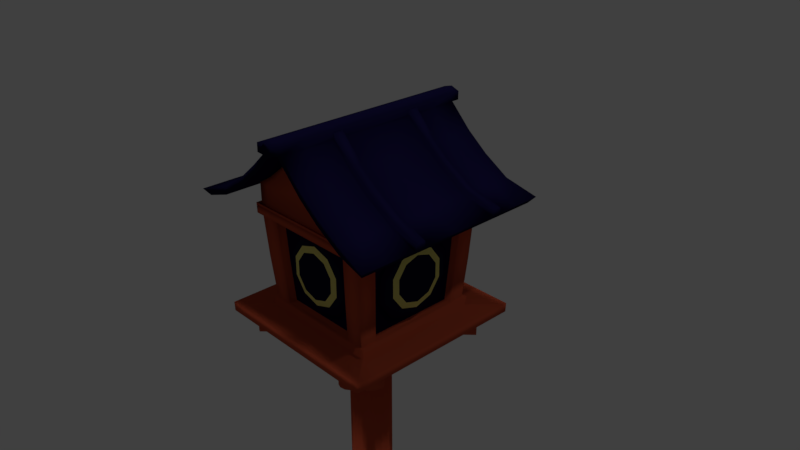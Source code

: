 # Source: hypnosis.blend  (saved by Blender 2.79.0; exported with 4.5.12 LTS)
import bpy
from mathutils import Matrix  # noqa: F401  (used for matrix-valued properties, if any)

bpy.ops.wm.read_factory_settings(use_empty=True)
scene = bpy.context.scene
scene.name = 'Scene'

# ---- collections
col_collection_1 = bpy.data.collections.new('Collection 1'); scene.collection.children.link(col_collection_1)

# ---- materials (node trees are filled in below, after node groups)
mat_x = bpy.data.materials.new('垢')
mat_x.alpha_threshold = 0.0
mat_x.use_transparent_shadow = False
mat_x.diffuse_color = (0.5105, 0.07892, 0.03517, 1.0)
mat_x.roughness = 0.5
mat_x_1 = bpy.data.materials.new('黒')
mat_x_1.alpha_threshold = 0.0
mat_x_1.use_transparent_shadow = False
mat_x_1.diffuse_color = (0.005152, 0.003897, 0.02783, 1.0)
mat_x_1.roughness = 0.5
mat_x_2 = bpy.data.materials.new('黄色')
mat_x_2.alpha_threshold = 0.0
mat_x_2.use_transparent_shadow = False
mat_x_2.diffuse_color = (0.8, 0.7228, 0.2003, 1.0)
mat_x_2.roughness = 0.5

# ---- material node trees

# ---- world
world_world = bpy.data.worlds.new('World'); scene.world = world_world
world_world.color = (0.05088, 0.05088, 0.05088)
world_world.use_sun_shadow = False
world_world.sun_shadow_jitter_overblur = 0.0
world_world.cycles.sampling_method = 'MANUAL'

# ---- cameras
cam_camera = bpy.data.cameras.new('Camera')
cam_camera.clip_end = 100.0
cam_camera.lens = 35.0
cam_camera.sensor_width = 32.0
cam_camera.sensor_height = 18.0
cam_camera.ortho_scale = 7.314
cam_camera.dof.focus_distance = 0.0
cam_camera.dof.aperture_fstop = 128.0

# ---- lights
light_hemi = bpy.data.lights.new('Hemi', 'SUN')
light_hemi.transmission_factor = 0.0
light_hemi.angle = 0.1993
light_hemi.energy = 1.0
light_hemi.shadow_buffer_clip_start = 0.5
light_hemi.shadow_soft_size = 0.1
light_hemi.shadow_cascade_max_distance = 1000.0
light_lamp = bpy.data.lights.new('Lamp', 'POINT')
light_lamp.transmission_factor = 0.0
light_lamp.cutoff_distance = 30.0
light_lamp.energy = 100.0
light_lamp.shadow_buffer_clip_start = 1.001
light_lamp.shadow_soft_size = 0.1
light_lamp.shadow_maximum_resolution = 0.006
light_lamp.use_absolute_resolution = True

# ---- meshes
me_cube_003 = bpy.data.meshes.new('Cube.003')
me_cube_003.from_pydata([(-5.933, -1.208, -0.9566), (-6.319, -0.8221, -0.9566), (-6.126, -1.015, -1.099), (-6.126, -1.015, -0.8138), (-6.126, -1.015, -0.9566), (-6.319, -0.8221, -1.014), (-6.216, -0.9259, -1.099), (-6.305, -0.836, -1.057), (-6.267, -0.874, -1.088), (-6.037, -1.104, -1.099), (-5.933, -1.208, -1.014), (-5.985, -1.156, -1.088), (-5.947, -1.194, -1.057), (-6.216, -0.9259, -0.8138), (-6.319, -0.8221, -0.8994), (-6.267, -0.874, -0.8252), (-6.305, -0.836, -0.8566), (-5.933, -1.208, -0.8994), (-6.037, -1.104, -0.8138), (-5.947, -1.194, -0.8566), (-5.985, -1.156, -0.8252), (-4.111, 1.001, -0.9566), (-4.304, 1.194, -0.9566), (-3.918, 0.8075, -0.9566), (-4.111, 1.001, -1.099), (-4.111, 1.001, -0.8138), (-4.29, 1.18, -1.057), (-4.304, 1.194, -1.014), (-4.252, 1.142, -1.088), (-4.2, 1.09, -1.099), (-3.918, 0.8075, -1.014), (-3.932, 0.8214, -1.057), (-3.97, 0.8594, -1.088), (-4.021, 0.9113, -1.099), (-4.021, 0.9113, -0.8138), (-3.97, 0.8594, -0.8252), (-3.932, 0.8214, -0.8566), (-3.918, 0.8075, -0.8994), (-4.304, 1.194, -0.8994), (-4.29, 1.18, -0.8566), (-4.252, 1.142, -0.8252), (-4.2, 1.09, -0.8138), (-6.319, 0.8075, -0.9566), (-5.933, 1.194, -0.9566), (-6.126, 1.001, -1.099), (-6.126, 1.001, -0.8138), (-6.126, 1.001, -0.9566), (-5.933, 1.194, -1.014), (-6.037, 1.09, -1.099), (-5.947, 1.18, -1.057), (-5.985, 1.142, -1.088), (-6.216, 0.9113, -1.099), (-6.319, 0.8075, -1.014), (-6.267, 0.8594, -1.088), (-6.305, 0.8214, -1.057), (-6.037, 1.09, -0.8138), (-5.933, 1.194, -0.8994), (-5.985, 1.142, -0.8252), (-5.947, 1.18, -0.8566), (-6.319, 0.8075, -0.8994), (-6.216, 0.9113, -0.8138), (-6.305, 0.8214, -0.8566), (-6.267, 0.8594, -0.8252), (-4.111, -1.015, -0.9566), (-3.918, -0.8221, -0.9566), (-4.304, -1.208, -0.9566), (-4.111, -1.015, -1.099), (-4.111, -1.015, -0.8138), (-3.932, -0.836, -1.057), (-3.918, -0.8221, -1.014), (-3.97, -0.874, -1.088), (-4.021, -0.9259, -1.099), (-4.304, -1.208, -1.014), (-4.29, -1.194, -1.057), (-4.252, -1.156, -1.088), (-4.2, -1.104, -1.099), (-4.2, -1.104, -0.8138), (-4.252, -1.156, -0.8252), (-4.29, -1.194, -0.8566), (-4.304, -1.208, -0.8994), (-3.918, -0.8221, -0.8994), (-3.932, -0.836, -0.8566), (-3.97, -0.874, -0.8252), (-4.021, -0.9259, -0.8138)], [], [(2, 6, 8, 7, 5, 1, 4), (4, 1, 14, 16, 15, 13, 3), (9, 2, 4, 0, 10, 12, 11), (0, 4, 3, 18, 20, 19, 17), (24, 21, 22, 27, 26, 28, 29), (21, 25, 41, 40, 39, 38, 22), (33, 32, 31, 30, 23, 21, 24), (23, 37, 36, 35, 34, 25, 21), (1, 5, 27, 22), (20, 18, 34, 35), (10, 0, 23, 30), (19, 20, 35, 36), (5, 7, 26, 27), (2, 9, 33, 24), (17, 19, 36, 37), (7, 8, 28, 26), (14, 1, 22, 38), (16, 14, 38, 39), (8, 6, 29, 28), (3, 13, 41, 25), (15, 16, 39, 40), (12, 10, 30, 31), (18, 3, 25, 34), (13, 15, 40, 41), (11, 12, 31, 32), (0, 17, 37, 23), (6, 2, 24, 29), (9, 11, 32, 33), (44, 48, 50, 49, 47, 43, 46), (46, 43, 56, 58, 57, 55, 45), (51, 44, 46, 42, 52, 54, 53), (42, 46, 45, 60, 62, 61, 59), (66, 63, 64, 69, 68, 70, 71), (63, 67, 83, 82, 81, 80, 64), (75, 74, 73, 72, 65, 63, 66), (65, 79, 78, 77, 76, 67, 63), (43, 47, 69, 64), (62, 60, 76, 77), (52, 42, 65, 72), (61, 62, 77, 78), (47, 49, 68, 69), (44, 51, 75, 66), (59, 61, 78, 79), (49, 50, 70, 68), (56, 43, 64, 80), (58, 56, 80, 81), (50, 48, 71, 70), (45, 55, 83, 67), (57, 58, 81, 82), (54, 52, 72, 73), (60, 45, 67, 76), (55, 57, 82, 83), (53, 54, 73, 74), (42, 59, 79, 65), (48, 44, 66, 71), (51, 53, 74, 75)])
me_cube_003.polygons.foreach_set('use_smooth', [True] * 56)
me_cube_003.materials.append(mat_x)
me_cube_003.materials.append(mat_x_1)
me_cube_003.materials.append(mat_x_2)
me_cube_003.use_remesh_preserve_volume = False
me_cube_003.use_remesh_preserve_attributes = False
me_cube_003.use_mirror_vertex_groups = False
me_cube_003.update()
me_cube_002 = bpy.data.meshes.new('Cube.002')
me_cube_002.from_pydata([(0.6374, -0.9606, 0.7251), (0.919, -1.006, 0.5832), (0.6375, -0.9608, 1.0), (0.9219, -0.9608, 1.0), (0.9218, -1.009, 0.7251), (0.6355, -1.006, 0.5832), (0.8068, -0.7104, 0.5834), (0.9217, -0.9606, 0.7251), (0.6355, -0.9577, 0.5832), (0.919, -0.9577, 0.5832), (0.6356, -0.837, 0.5834), (0.9219, -0.7126, 1.0), (0.9217, -0.7125, 0.7251), (0.919, -0.7104, 0.5832), (0.967, -0.7104, 0.5832), (0.9699, -0.9606, 0.7251), (0.9699, -0.7125, 0.7251), (0.9699, -1.009, 0.7251), (0.967, -1.006, 0.5833), (0.967, -0.9577, 0.5832), (0.6374, -1.009, 0.7251), (2.253e-11, -1.006, 0.5832), (-0.6374, -0.9606, 0.7251), (-0.919, -1.006, 0.5832), (-0.6375, -0.9608, 1.0), (-0.9219, -0.9608, 1.0), (1.469e-12, -1.009, 0.7302), (-0.9218, -1.009, 0.7251), (-0.6355, -1.006, 0.5832), (-0.8068, -0.7104, 0.5834), (1.513e-12, -0.9606, 0.7304), (0.0, -0.9608, 1.119), (-0.9217, -0.9606, 0.7251), (2.162e-11, -0.837, 0.5834), (-0.6355, -0.9577, 0.5832), (-0.919, -0.9577, 0.5832), (2.27e-11, -0.9577, 0.5832), (-0.6356, -0.837, 0.5834), (-0.9219, -0.7126, 1.0), (-0.9217, -0.7125, 0.7251), (-0.919, -0.7104, 0.5832), (-0.967, -0.7104, 0.5832), (-0.9699, -0.9606, 0.7251), (-0.9699, -0.7125, 0.7251), (-0.9699, -1.009, 0.7251), (-0.967, -1.006, 0.5833), (-0.967, -0.9577, 0.5832), (-0.6374, -1.009, 0.7251), (0.6374, 0.9606, 0.7251), (0.919, 1.006, 0.5832), (0.6375, 0.9608, 1.0), (0.9219, 0.9608, 1.0), (0.9218, 1.009, 0.7251), (0.6355, 1.006, 0.5832), (0.8068, 0.7104, 0.5834), (0.9217, 0.9606, 0.7251), (0.8068, -2.902e-11, 0.5834), (0.6355, 0.9577, 0.5832), (0.919, 0.9577, 0.5832), (0.6356, 0.837, 0.5834), (0.9219, 0.7126, 1.0), (0.9217, 0.7125, 0.7251), (0.919, 0.7104, 0.5832), (0.967, 0.7104, 0.5832), (0.9699, 0.9606, 0.7251), (0.9699, 0.7125, 0.7251), (0.9699, 1.009, 0.7251), (0.967, 1.006, 0.5833), (0.967, 0.9577, 0.5832), (0.9219, 0.0, 1.0), (0.9217, -2.018e-12, 0.7251), (0.6374, 1.009, 0.7251), (0.919, -3.027e-11, 0.5832), (0.9699, -1.96e-12, 0.7251), (0.967, -3.004e-11, 0.5832), (2.253e-11, 1.006, 0.5832), (-0.6374, 0.9606, 0.7251), (-0.919, 1.006, 0.5832), (-0.6375, 0.9608, 1.0), (-0.9219, 0.9608, 1.0), (1.469e-12, 1.009, 0.7302), (-0.9218, 1.009, 0.7251), (-0.6355, 1.006, 0.5832), (-0.8068, 0.7104, 0.5834), (1.513e-12, 0.9606, 0.7304), (0.0, 0.9608, 1.119), (-0.9217, 0.9606, 0.7251), (-0.8068, -2.902e-11, 0.5834), (2.162e-11, 0.837, 0.5834), (-0.6355, 0.9577, 0.5832), (-0.919, 0.9577, 0.5832), (2.27e-11, 0.9577, 0.5832), (-0.6356, 0.837, 0.5834), (-0.9219, 0.7126, 1.0), (-0.9217, 0.7125, 0.7251), (-0.919, 0.7104, 0.5832), (-0.967, 0.7104, 0.5832), (-0.9699, 0.9606, 0.7251), (-0.9699, 0.7125, 0.7251), (-0.9699, 1.009, 0.7251), (-0.967, 1.006, 0.5833), (-0.967, 0.9577, 0.5832), (-0.9219, 0.0, 1.0), (-0.9217, -2.018e-12, 0.7251), (-0.6374, 1.009, 0.7251), (-0.919, -3.027e-11, 0.5832), (-0.9699, -1.96e-12, 0.7251), (-0.967, -3.004e-11, 0.5832), (0.6102, -0.9196, -0.04286), (0.8613, -1.298, -0.7314), (0.8377, -0.9172, -0.6259), (0.5699, -0.8588, -0.8554), (0.8241, -0.8588, -0.8554), (0.8306, -0.9095, -0.7527), (0.5792, -0.9172, -0.6259), (0.736, -0.648, -0.6255), (1.246, -1.298, -0.7314), (0.7751, -0.6825, -0.0423), (0.8824, -0.9196, -0.04286), (0.5791, -0.8728, -0.626), (0.6106, -0.8041, -0.04221), (0.8375, -0.8728, -0.626), (0.5798, -0.7636, -0.6255), (0.5699, -0.637, -0.8554), (0.8241, -0.637, -0.8554), (1.246, -0.9628, -0.7314), (0.8824, -0.6821, -0.04286), (0.8375, -0.6473, -0.626), (0.8814, -0.6475, -0.6259), (0.8739, -0.8656, -0.7527), (0.8739, -0.642, -0.7527), (0.8741, -0.9097, -0.7526), (0.8816, -0.9174, -0.6258), (0.8814, -0.8729, -0.6259), (0.5744, -0.9095, -0.7527), (6.538e-10, -0.9172, -0.6259), (-0.6102, -0.9196, -0.04286), (-0.8613, -1.298, -0.7314), (-0.8377, -0.9172, -0.6259), (-0.5699, -0.8588, -0.8554), (-0.8241, -0.8588, -0.8554), (7.086e-10, -0.9095, -0.7527), (-0.8306, -0.9095, -0.7527), (-0.5792, -0.9172, -0.6259), (-0.736, -0.648, -0.6255), (8.516e-09, -1.298, -0.7314), (7.591e-10, -0.8588, -0.8554), (-1.246, -1.298, -0.7314), (-0.7751, -0.6825, -0.0423), (-0.8824, -0.9196, -0.04286), (3.019e-10, -0.8041, -0.04221), (6.47e-10, -0.7636, -0.6255), (-0.5791, -0.8728, -0.626), (-0.6106, -0.8041, -0.04221), (-0.8375, -0.8728, -0.626), (6.551e-10, -0.8728, -0.626), (-0.5798, -0.7636, -0.6255), (-0.5699, -0.637, -0.8554), (-0.8241, -0.637, -0.8554), (7.591e-10, -0.637, -0.8554), (-1.246, -0.9628, -0.7314), (-0.8824, -0.6821, -0.04286), (-0.8375, -0.6473, -0.626), (-0.8814, -0.6475, -0.6259), (-0.8739, -0.8656, -0.7527), (-0.8739, -0.642, -0.7527), (-0.8741, -0.9097, -0.7526), (-0.8816, -0.9174, -0.6258), (-0.8814, -0.8729, -0.6259), (-0.5744, -0.9095, -0.7527), (0.6102, 0.9196, -0.04286), (0.8613, 1.298, -0.7314), (0.8377, 0.9172, -0.6259), (0.5699, 0.8588, -0.8554), (0.8241, 0.8588, -0.8554), (0.8306, 0.9095, -0.7527), (0.5792, 0.9172, -0.6259), (0.736, 0.648, -0.6255), (1.246, 1.298, -0.7314), (0.736, -8.641e-10, -0.6255), (0.7751, 0.6825, -0.0423), (0.8824, 0.9196, -0.04286), (0.7751, -4.034e-10, -0.0423), (0.5791, 0.8728, -0.626), (0.6106, 0.8041, -0.04221), (0.8375, 0.8728, -0.626), (0.5798, 0.7636, -0.6255), (0.5699, 0.637, -0.8554), (0.8241, 0.637, -0.8554), (1.246, 0.9628, -0.7314), (0.8824, 0.6821, -0.04286), (0.8375, 0.6473, -0.626), (0.8814, 0.6475, -0.6259), (0.8739, 0.8656, -0.7527), (0.8739, 0.642, -0.7527), (0.8741, 0.9097, -0.7526), (0.8816, 0.9174, -0.6258), (0.8814, 0.8729, -0.6259), (0.5699, -1.012e-09, -0.8554), (0.8241, -1.012e-09, -0.8554), (1.246, -2.351e-09, -0.7314), (0.5744, 0.9095, -0.7527), (0.8375, -8.735e-10, -0.626), (0.8739, -9.449e-10, -0.7527), (0.8814, -8.718e-10, -0.6259), (6.538e-10, 0.9172, -0.6259), (-0.6102, 0.9196, -0.04286), (-0.8613, 1.298, -0.7314), (-0.8377, 0.9172, -0.6259), (-0.5699, 0.8588, -0.8554), (-0.8241, 0.8588, -0.8554), (7.086e-10, 0.9095, -0.7527), (-0.8306, 0.9095, -0.7527), (-0.5792, 0.9172, -0.6259), (-0.736, 0.648, -0.6255), (8.516e-09, 1.298, -0.7314), (7.591e-10, 0.8588, -0.8554), (-1.246, 1.298, -0.7314), (-0.736, -8.641e-10, -0.6255), (-0.7751, 0.6825, -0.0423), (-0.8824, 0.9196, -0.04286), (-0.7751, -4.034e-10, -0.0423), (3.019e-10, 0.8041, -0.04221), (6.47e-10, 0.7636, -0.6255), (-0.5791, 0.8728, -0.626), (-0.6106, 0.8041, -0.04221), (-0.8375, 0.8728, -0.626), (6.551e-10, 0.8728, -0.626), (-0.5798, 0.7636, -0.6255), (-0.5699, 0.637, -0.8554), (-0.8241, 0.637, -0.8554), (7.591e-10, 0.637, -0.8554), (-1.246, 0.9628, -0.7314), (-0.8824, 0.6821, -0.04286), (-0.8375, 0.6473, -0.626), (-0.8814, 0.6475, -0.6259), (-0.8739, 0.8656, -0.7527), (-0.8739, 0.642, -0.7527), (-0.8741, 0.9097, -0.7526), (-0.8816, 0.9174, -0.6258), (-0.8814, 0.8729, -0.6259), (-0.5699, -1.012e-09, -0.8554), (-0.8241, -1.012e-09, -0.8554), (7.591e-10, -1.012e-09, -0.8554), (-1.246, -2.351e-09, -0.7314), (-0.5744, 0.9095, -0.7527), (-0.8375, -8.735e-10, -0.626), (-0.8739, -9.449e-10, -0.7527), (-0.8814, -8.718e-10, -0.6259), (0.8591, -1.295, -0.8595), (8.541e-09, -1.295, -0.8595), (1.242, -1.295, -0.8595), (1.242, -0.9603, -0.8595), (1.242, -2.385e-09, -0.8595), (-0.8591, -1.295, -0.8595), (-1.242, -1.295, -0.8595), (-1.242, -0.9603, -0.8595), (-1.242, -2.385e-09, -0.8595), (0.8591, 1.295, -0.8595), (8.541e-09, 1.295, -0.8595), (1.242, 1.295, -0.8595), (1.242, 0.9603, -0.8595), (-0.8591, 1.295, -0.8595), (-1.242, 1.295, -0.8595), (-1.242, 0.9603, -0.8595), (0.0, -0.7126, 1.697), (0.0, -0.9608, 1.697), (0.0, -0.7126, 1.764), (0.0, -0.9608, 1.764), (0.0, 0.0, 1.697), (0.0, 0.0, 1.764), (0.0, 0.7126, 1.697), (0.0, 0.9608, 1.697), (0.0, 0.7126, 1.764), (0.0, 0.9608, 1.764), (0.461, 0.0, 1.328), (0.461, 0.7126, 1.328), (0.461, 0.9608, 1.328), (0.3188, 0.9608, 1.346), (0.461, -0.9608, 1.328), (0.461, -0.7126, 1.328), (0.3188, -0.9608, 1.346), (-0.3188, -0.9608, 1.346), (-0.3188, 0.9608, 1.346), (-0.461, 0.0, 1.328), (-0.461, -0.9608, 1.328), (-0.461, -0.7126, 1.328), (-0.461, 0.7126, 1.328), (-0.461, 0.9608, 1.328), (-0.4781, -0.9608, 1.145), (0.6915, 0.7126, 1.142), (0.6915, 0.9608, 1.142), (0.6915, -0.9608, 1.142), (0.0, -0.9608, 1.436), (-0.4781, 0.9608, 1.145), (0.0, 0.9608, 1.436), (-0.6915, -0.7126, 1.142), (0.6915, 0.0, 1.142), (0.4781, 0.9608, 1.145), (0.6915, -0.7126, 1.142), (0.4781, -0.9608, 1.145), (-0.6915, 0.0, 1.142), (-0.6915, -0.9608, 1.142), (-0.6915, 0.7126, 1.142), (-0.6915, 0.9608, 1.142), (1.024e-11, -1.008, 0.6828), (0.9206, -1.008, 0.6799), (0.6366, -1.008, 0.6799), (0.9687, -1.366e-11, 0.6799), (0.9687, -0.7116, 0.6799), (0.9687, -0.9594, 0.6799), (0.9687, -1.008, 0.6799), (-0.9206, -1.008, 0.6799), (-0.6366, -1.008, 0.6799), (-0.9687, -1.366e-11, 0.6799), (-0.9687, -0.7116, 0.6799), (-0.9687, -0.9594, 0.6799), (-0.9687, -1.008, 0.6799), (1.024e-11, 1.008, 0.6828), (0.9206, 1.008, 0.6799), (0.6366, 1.008, 0.6799), (0.9687, 0.7116, 0.6799), (0.9687, 0.9594, 0.6799), (0.9687, 1.008, 0.6799), (-0.9206, 1.008, 0.6799), (-0.6366, 1.008, 0.6799), (-0.9687, 0.7116, 0.6799), (-0.9687, 0.9594, 0.6799), (-0.9687, 1.008, 0.6799), (0.6374, 0.9825, 0.7259), (1.469e-12, 0.9825, 0.7309), (0.9218, 0.9825, 0.7259), (0.9699, 0.9825, 0.7259), (-0.6374, 0.9825, 0.7259), (-0.9218, 0.9825, 0.7259), (-0.9699, 0.9825, 0.7259), (1.024e-11, 0.9812, 0.6836), (0.9206, 0.9812, 0.6806), (0.6366, 0.9812, 0.6806), (0.9687, 0.9812, 0.6807), (-0.9206, 0.9812, 0.6806), (-0.6366, 0.9812, 0.6806), (-0.9687, 0.9812, 0.6807), (0.9436, -1.009, 0.7258), (0.9436, -0.9606, 0.7258), (0.9436, -1.96e-12, 0.7258), (0.9436, -0.7125, 0.7258), (0.9436, 1.009, 0.7258), (0.9436, 0.9606, 0.7258), (0.9436, 0.7125, 0.7258), (0.9425, -1.366e-11, 0.6806), (0.9425, -0.7116, 0.6806), (0.9425, -0.9594, 0.6806), (0.9425, -1.008, 0.6806), (0.9425, 0.7116, 0.6806), (0.9425, 0.9594, 0.6806), (0.9425, 1.008, 0.6806), (0.6374, -0.9947, 0.7255), (1.469e-12, -0.9947, 0.7305), (0.9218, -0.9947, 0.7255), (0.9699, -0.9947, 0.7255), (-0.6374, -0.9947, 0.7255), (-0.9218, -0.9947, 0.7255), (-0.9699, -0.9947, 0.7255), (1.024e-11, -0.9934, 0.6832), (0.9206, -0.9934, 0.6803), (0.6366, -0.9934, 0.6803), (0.9687, -0.9934, 0.6803), (-0.9206, -0.9934, 0.6803), (-0.6366, -0.9934, 0.6803), (-0.9687, -0.9934, 0.6803), (-0.9464, -1.009, 0.7258), (-0.9464, -0.9606, 0.7258), (-0.9464, -1.96e-12, 0.7258), (-0.9464, -0.7125, 0.7258), (-0.9464, 1.009, 0.7258), (-0.9464, 0.9606, 0.7258), (-0.9464, 0.7125, 0.7258), (-0.9452, -1.366e-11, 0.6805), (-0.9452, -0.7116, 0.6805), (-0.9452, -0.9594, 0.6805), (-0.9452, -1.008, 0.6805), (-0.9452, 0.7116, 0.6805), (-0.9452, 0.9594, 0.6805), (-0.9452, 1.008, 0.6805), (0.00135, -0.2804, -13.09), (0.00135, -0.2804, -0.1877), (0.00135, 0.2658, -13.09), (0.00135, 0.2658, -0.1877), (0.219, -0.00731, -13.09), (0.219, -0.00731, -0.1877), (-0.2163, -0.00731, -13.09), (-0.2163, -0.00731, -0.1877), (0.00135, -0.00731, -0.1877), (0.00135, -0.00731, -13.09), (0.08852, 0.2658, -13.09), (0.219, 0.119, -13.09), (0.1538, 0.2461, -13.09), (0.2015, 0.1924, -13.09), (0.219, 0.119, -0.1877), (0.08852, 0.2658, -0.1877), (0.2015, 0.1924, -0.1877), (0.1538, 0.2461, -0.1877), (0.219, -0.1336, -13.09), (0.08852, -0.2804, -13.09), (0.2015, -0.207, -13.09), (0.1538, -0.2608, -13.09), (0.08852, -0.2804, -0.1877), (0.219, -0.1336, -0.1877), (0.1538, -0.2608, -0.1877), (0.2015, -0.207, -0.1877), (-0.2163, 0.119, -13.09), (-0.08582, 0.2658, -13.09), (-0.1988, 0.1924, -13.09), (-0.1511, 0.2461, -13.09), (-0.08582, 0.2658, -0.1877), (-0.2163, 0.119, -0.1877), (-0.1511, 0.2461, -0.1877), (-0.1988, 0.1924, -0.1877), (-0.08582, -0.2804, -13.09), (-0.2163, -0.1336, -13.09), (-0.1511, -0.2608, -13.09), (-0.1988, -0.207, -13.09), (-0.2163, -0.1336, -0.1877), (-0.08582, -0.2804, -0.1877), (-0.1988, -0.207, -0.1877), (-0.1511, -0.2608, -0.1877), (1.512, -1.426, 0.8644), (1.512, -1.059, 0.8644), (-1.513, -1.426, 0.8644), (-1.513, -1.059, 0.8644), (1.512, 1.417, 0.8644), (1.512, 1.05, 0.8644), (1.512, -0.004772, 0.8644), (-1.513, 1.417, 0.8644), (-1.513, 1.05, 0.8644), (-1.513, -0.004772, 0.8644), (0.005731, 0.7126, 1.759), (1.512, 0.6068, 0.8644), (-0.005215, 0.7126, 1.759), (-0.00939, 1.352, 1.773), (-0.009402, -1.362, 1.772), (0.7217, -0.004772, 1.228), (0.7217, 1.002, 1.228), (0.7217, 1.352, 1.228), (0.7217, -1.362, 1.228), (0.7217, -1.011, 1.228), (-0.7219, -0.004772, 1.239), (-0.7219, -1.362, 1.239), (-0.7219, -1.011, 1.239), (-0.7219, 1.002, 1.239), (-0.7219, 1.352, 1.239), (1.083, 1.002, 1.007), (1.083, 1.352, 1.007), (1.083, -1.362, 1.007), (-1.083, -1.011, 1.007), (1.083, -0.004772, 1.007), (1.083, -1.011, 1.007), (-1.083, -0.004772, 1.007), (-1.083, -1.362, 1.007), (-1.083, 1.002, 1.007), (-1.083, 1.352, 1.007), (-0.7159, -0.004772, 1.134), (-8.714e-05, -0.004772, 1.781), (-8.714e-05, -1.011, 1.781), (-0.7159, -1.011, 1.134), (-0.7159, 1.002, 1.134), (-8.714e-05, 1.002, 1.781), (0.7157, -0.004772, 1.123), (0.7157, 1.002, 1.123), (0.7157, -1.011, 1.123), (-8.714e-05, 1.352, 1.781), (0.7157, 1.352, 1.123), (-0.7159, 1.352, 1.134), (-8.714e-05, -1.362, 1.781), (-0.7159, -1.362, 1.134), (0.7157, -1.362, 1.123), (1.077, -1.362, 0.9019), (1.077, -1.011, 0.9019), (1.077, 1.002, 0.9019), (1.077, 1.352, 0.9019), (1.077, -0.004772, 0.9019), (-1.078, -1.011, 0.9019), (-1.078, -1.362, 0.9019), (-1.078, 1.352, 0.9019), (-1.078, 1.002, 0.9019), (-1.078, -0.004772, 0.9019), (-1.439, -0.004772, 0.7781), (-1.439, -1.011, 0.7781), (-1.439, 1.002, 0.7781), (-1.439, 1.352, 0.7781), (-1.439, -1.362, 0.7781), (1.439, -0.004772, 0.7781), (1.439, 1.002, 0.7781), (1.439, -1.011, 0.7781), (1.439, 1.352, 0.7781), (1.439, -1.362, 0.7781), (0.4273, -0.004772, 1.459), (0.4273, -1.011, 1.459), (0.4273, 1.002, 1.459), (0.4273, 1.352, 1.459), (0.4273, -1.362, 1.459), (0.4238, -0.004772, 1.352), (0.4238, 1.002, 1.352), (0.4238, -1.011, 1.352), (0.4238, 1.352, 1.352), (0.4238, -1.362, 1.352), (-0.4245, -0.004772, 1.492), (-0.4245, -1.362, 1.492), (-0.4245, 1.002, 1.492), (-0.4245, 1.352, 1.492), (-0.4245, -1.011, 1.492), (-0.421, -0.004772, 1.385), (-0.421, -1.011, 1.385), (-0.421, 1.002, 1.385), (-0.421, 1.352, 1.385), (-0.421, -1.362, 1.385), (-0.001842, 0.9309, -0.2475), (-0.001842, 0.9177, -0.3486), (-0.001842, 0.8999, -0.4373), (-0.001842, 0.8834, -0.51), (-0.001842, 0.8587, -0.5641), (-0.1198, -1.011, 1.669), (0.06524, 0.939, -0.1159), (0.1297, 0.9309, -0.2047), (0.1892, 0.9177, -0.2865), (0.2413, 0.8999, -0.3583), (0.2841, 0.8834, -0.4171), (0.3158, 0.8587, -0.4608), (0.3354, 0.8319, -0.4878), (0.342, 0.804, -0.4969), (-0.1208, -1.011, 1.777), (0.1067, 0.939, -0.05888), (0.2111, 0.9309, -0.09279), (0.3072, 0.9177, -0.124), (0.3916, 0.8999, -0.1514), (0.4607, 0.8834, -0.1739), (0.5122, 0.8587, -0.1906), (0.5438, 0.8319, -0.2009), (0.5545, 0.804, -0.2044), (-0.1198, -1.362, 1.669), (0.009386, -1.362, 1.772), (0.125, 1.458, 1.882), (0.002026, 1.458, 1.927), (0.125, -0.004772, 1.882), (0.1219, -1.362, 1.658), (0.1067, 0.939, 0.01165), (0.2111, 0.9309, 0.04556), (0.3072, 0.9177, 0.07681), (0.3916, 0.8999, 0.1042), (0.4607, 0.8834, 0.1267), (0.5122, 0.8587, 0.1434), (0.5438, 0.8319, 0.1537), (0.5545, 0.804, 0.1571), (-0.1198, 1.352, 1.669), (0.1229, 1.458, 1.767), (0.009381, 1.458, 1.772), (-8.714e-05, 1.458, 1.781), (-0.00939, 1.458, 1.773), (0.1219, 1.352, 1.658), (0.1219, 1.002, 1.658), (0.06524, 0.939, 0.06871), (0.1297, 0.9309, 0.1575), (0.1892, 0.9177, 0.2393), (0.2413, 0.8999, 0.311), (0.2841, 0.8834, 0.3699), (0.3158, 0.8587, 0.4136), (0.3354, 0.8319, 0.4405), (0.342, 0.804, 0.4496), (-0.1198, 1.002, 1.669), (-8.714e-05, 1.458, 1.891), (-0.1187, 1.458, 1.893), (-0.1208, 1.458, 1.777), (0.009381, 1.352, 1.772), (0.125, 1.352, 1.882), (0.1229, -1.362, 1.767), (-0.001842, 0.939, 0.09051), (-0.001842, 0.9309, 0.2002), (-0.001842, 0.9177, 0.3014), (-0.001842, 0.8999, 0.39), (-0.001842, 0.8834, 0.4628), (-0.001842, 0.8587, 0.5168), (-0.001842, 0.8319, 0.5501), (-0.001842, 0.804, 0.5614), (-0.1198, -0.004772, 1.669), (0.125, 1.002, 1.882), (0.125, -1.362, 1.882), (-0.1187, -1.011, 1.893), (-0.1187, 1.352, 1.893), (-0.1187, 1.002, 1.893), (0.1229, 1.352, 1.767), (0.1229, 1.002, 1.767), (-0.001842, 0.9418, -0.02362), (-0.06892, 0.939, 0.06871), (-0.1334, 0.9309, 0.1575), (-0.1929, 0.9177, 0.2393), (-0.245, 0.8999, 0.311), (-0.2877, 0.8834, 0.3699), (-0.3195, 0.8587, 0.4136), (-0.3391, 0.8319, 0.4405), (-0.3457, 0.804, 0.4496), (-0.1208, 1.352, 1.777), (-0.1187, -1.362, 1.893), (-0.1187, -0.004772, 1.893), (0.002026, 1.352, 1.927), (0.002026, 1.002, 1.927), (0.1219, -1.011, 1.658), (0.1219, -0.004772, 1.658), (-0.1104, 0.939, 0.01165), (-0.2147, 0.9309, 0.04556), (-0.3109, 0.9177, 0.07681), (-0.3952, 0.8999, 0.1042), (-0.4644, 0.8834, 0.1267), (-0.5158, 0.8587, 0.1434), (-0.5475, 0.8319, 0.1537), (-0.5582, 0.804, 0.1572), (-0.1208, 1.002, 1.777), (0.002026, -1.362, 1.927), (0.002026, -1.011, 1.927), (0.125, -1.011, 1.882), (0.002026, -0.004772, 1.927), (0.1229, -1.011, 1.767), (0.1229, -0.004772, 1.767), (-0.1104, 0.939, -0.05888), (-0.2147, 0.9309, -0.09279), (-0.3109, 0.9177, -0.124), (-0.3952, 0.8999, -0.1514), (-0.4644, 0.8834, -0.1739), (-0.5158, 0.8587, -0.1906), (-0.5475, 0.8319, -0.2009), (-0.5582, 0.804, -0.2044), (-0.1208, -1.362, 1.777), (-0.06892, 0.939, -0.1159), (-0.1334, 0.9309, -0.2047), (-0.1929, 0.9177, -0.2865), (-0.245, 0.8999, -0.3583), (-0.2877, 0.8834, -0.4171), (-0.3195, 0.8587, -0.4608), (-0.3391, 0.8319, -0.4878), (-0.3457, 0.804, -0.4969), (-0.1208, -0.004772, 1.777), (-0.001842, 0.939, -0.1377), (-0.001842, 0.8319, -0.5974), (-0.001842, 0.804, -0.6086), (-0.1187, -1.495, 1.893), (-0.1208, -1.495, 1.777), (-8.714e-05, -1.495, 1.891), (0.002026, -1.495, 1.927), (-0.009402, -1.495, 1.772), (-8.714e-05, -1.495, 1.781), (0.1229, -1.495, 1.767), (0.009386, -1.495, 1.772), (0.125, -1.495, 1.882), (-1.513, 0.6068, 0.8644), (0.7217, 0.5789, 1.228), (-0.7219, 0.5789, 1.239), (-1.083, 0.5789, 1.007), (1.083, 0.5789, 1.007), (-8.714e-05, 0.5789, 1.781), (-0.7159, 0.5789, 1.134), (0.7157, 0.5789, 1.123), (1.077, 0.5789, 0.9019), (-1.078, 0.5789, 0.9019), (-1.439, 0.5789, 0.7781), (1.439, 0.5789, 0.7781), (0.4238, 0.5789, 1.352), (0.4273, 0.5789, 1.459), (-0.421, 0.5789, 1.385), (-0.4245, 0.5789, 1.492), (-0.1208, 0.5789, 1.777), (0.1219, 0.5789, 1.658), (-0.1198, 0.5789, 1.669), (0.125, 0.5789, 1.882), (-0.1187, 0.5789, 1.893), (0.002026, 0.5789, 1.927), (0.1229, 0.5789, 1.767), (1.512, -0.6425, 0.8644), (-1.513, -0.6425, 0.8644), (0.7217, -0.6134, 1.228), (-0.7219, -0.6134, 1.239), (-1.083, -0.6134, 1.007), (1.083, -0.6134, 1.007), (-8.714e-05, -0.6134, 1.781), (-0.7159, -0.6134, 1.134), (0.7157, -0.6134, 1.123), (1.077, -0.6134, 0.9019), (-1.078, -0.6134, 0.9019), (-1.439, -0.6134, 0.7781), (1.439, -0.6134, 0.7781), (0.4238, -0.6134, 1.352), (0.4273, -0.6134, 1.459), (-0.421, -0.6134, 1.385), (-0.4245, -0.6134, 1.492), (-0.1208, -0.6134, 1.777), (-0.1198, -0.6134, 1.669), (0.1219, -0.6134, 1.658), (0.125, -0.6134, 1.882), (-0.1187, -0.6134, 1.893), (0.002026, -0.6134, 1.927), (0.1229, -0.6134, 1.767), (-0.7219, -0.4778, 1.239), (-1.083, -0.4778, 1.007), (-0.7159, -0.4778, 1.134), (-1.078, -0.4778, 0.9019), (0.4238, -0.4778, 1.352), (-0.4245, -0.4778, 1.492), (-0.1208, -0.4778, 1.777), (0.1219, -0.4778, 1.658), (-0.1187, -0.4778, 1.893), (1.512, -0.5004, 0.8644), (-1.513, -0.5004, 0.8644), (0.7217, -0.4778, 1.228), (1.083, -0.4778, 1.007), (-8.714e-05, -0.4778, 1.781), (0.7157, -0.4778, 1.123), (1.077, -0.4778, 0.9019), (-1.439, -0.4778, 0.7781), (1.439, -0.4778, 0.7781), (0.4273, -0.4778, 1.459), (-0.421, -0.4778, 1.385), (-0.1198, -0.4778, 1.669), (0.125, -0.4778, 1.882), (0.002026, -0.4778, 1.927), (0.1229, -0.4778, 1.767), (1.512, 0.7411, 0.8644), (-1.513, 0.7411, 0.8644), (-0.7219, 0.7072, 1.239), (-1.083, 0.7072, 1.007), (-8.714e-05, 0.7072, 1.781), (-0.7159, 0.7072, 1.134), (-1.078, 0.7072, 0.9019), (-1.439, 0.7072, 0.7781), (1.439, 0.7072, 0.7781), (0.4238, 0.7072, 1.352), (-0.4245, 0.7072, 1.492), (-0.1208, 0.7072, 1.777), (0.1219, 0.7072, 1.658), (-0.1187, 0.7072, 1.893), (0.002026, 0.7072, 1.927), (0.7217, 0.7072, 1.228), (1.083, 0.7072, 1.007), (0.7157, 0.7072, 1.123), (1.077, 0.7072, 0.9019), (0.4273, 0.7072, 1.459), (-0.421, 0.7072, 1.385), (-0.1198, 0.7072, 1.669), (0.125, 0.7072, 1.882), (0.1229, 0.7072, 1.767), (0.7214, 0.7072, 1.302), (0.7214, 0.5789, 1.302), (1.082, 0.7072, 1.082), (1.082, 0.5789, 1.082), (0.4271, 0.7072, 1.533), (0.4271, 0.5789, 1.533), (0.1226, 0.7072, 1.841), (0.1226, 0.5789, 1.841), (-0.4248, 0.5789, 1.567), (-0.1211, 0.5789, 1.852), (-0.7221, 0.5789, 1.314), (1.512, 0.6068, 0.9388), (-1.513, 0.6068, 0.9388), (-1.083, 0.5789, 1.082), (1.512, -0.5004, 0.9388), (1.512, -0.6425, 0.9388), (-1.513, -0.5004, 0.9388), (-1.513, -0.6425, 0.9388), (0.7214, -0.4778, 1.302), (0.7214, -0.6134, 1.302), (1.082, -0.4778, 1.082), (1.082, -0.6134, 1.082), (0.4271, -0.4778, 1.533), (0.4271, -0.6134, 1.533), (0.1226, -0.4778, 1.841), (0.1226, -0.6134, 1.841), (-0.4248, -0.6134, 1.567), (-0.1211, -0.6134, 1.852), (-0.7221, -0.6134, 1.314), (-1.083, -0.6134, 1.082), (-0.7221, -0.4778, 1.314), (-1.083, -0.4778, 1.082), (-0.4248, -0.4778, 1.567), (-0.1211, -0.4778, 1.852), (1.512, 0.7411, 0.9388), (-1.513, 0.7411, 0.9388), (-0.7221, 0.7072, 1.314), (-1.083, 0.7072, 1.082), (-0.4248, 0.7072, 1.567), (-0.1211, 0.7072, 1.852), (-1.015, 0.8395, 0.782), (-1.015, 0.8395, 0.9417), (-1.015, 1.067, 0.782), (-1.015, 1.067, 0.9417), (0.9853, 0.8395, 0.782), (0.9853, 0.8395, 0.9417), (0.9853, 1.067, 0.782), (0.9853, 1.067, 0.9417), (0.7762, -1.006, 0.5832), (0.7785, -1.009, 0.7251), (0.7453, -0.9196, -0.04286), (0.7785, -0.9606, 0.7251), (0.7787, -0.9608, 1.0), (0.7762, -0.9577, 0.5832), (0.7762, 1.006, 0.5832), (0.7785, 1.009, 0.7251), (0.7453, 0.9196, -0.04286), (0.7785, 0.9606, 0.7251), (0.7787, 0.9608, 1.0), (0.7762, 0.9577, 0.5832), (0.7075, -0.9172, -0.6259), (0.7015, -0.9095, -0.7527), (1.052, -1.298, -0.7314), (0.696, -0.8588, -0.8554), (0.7074, -0.8728, -0.626), (0.696, -0.637, -0.8554), (0.696, -1.012e-09, -0.8554), (0.7075, 0.9172, -0.6259), (0.7015, 0.9095, -0.7527), (1.052, 1.298, -0.7314), (0.696, 0.8588, -0.8554), (0.7074, 0.8728, -0.626), (0.696, 0.637, -0.8554), (1.049, 1.295, -0.8595), (1.049, -1.295, -0.8595), (0.3893, 0.9608, 1.337), (0.3893, -0.9608, 1.337), (0.584, -0.9608, 1.143), (0.584, 0.9608, 1.143), (0.7776, 1.008, 0.6799), (0.7776, -1.008, 0.6799), (0.7785, 0.9825, 0.7259), (0.7776, 0.9812, 0.6806), (0.7785, -0.9947, 0.7255), (0.7776, -0.9934, 0.6803), (-0.7742, -1.006, 0.5832), (-0.7765, -1.009, 0.7251), (-0.7434, -0.9196, -0.04286), (-0.7765, -0.9606, 0.7251), (-0.7766, -0.9608, 1.0), (-0.7742, -0.9577, 0.5832), (-0.7742, 1.006, 0.5832), (-0.7765, 1.009, 0.7251), (-0.7434, 0.9196, -0.04286), (-0.7765, 0.9606, 0.7251), (-0.7766, 0.9608, 1.0), (-0.7742, 0.9577, 0.5832), (-0.7056, -0.9172, -0.6259), (-0.6997, -0.9095, -0.7527), (-1.049, -1.298, -0.7314), (-0.6942, -0.8588, -0.8554), (-0.7055, -0.8728, -0.626), (-0.6942, -0.637, -0.8554), (-0.6942, -1.012e-09, -0.8554), (-0.7056, 0.9172, -0.6259), (-0.6997, 0.9095, -0.7527), (-1.049, 1.298, -0.7314), (-0.6942, 0.8588, -0.8554), (-0.7055, 0.8728, -0.626), (-0.6942, 0.637, -0.8554), (-1.047, 1.295, -0.8595), (-1.047, -1.295, -0.8595), (-0.3883, 0.9608, 1.337), (-0.3883, -0.9608, 1.337), (-0.5825, -0.9608, 1.143), (-0.5825, 0.9608, 1.143), (-0.7755, 1.008, 0.6799), (-0.7755, -1.008, 0.6799), (-0.7765, 0.9825, 0.7259), (-0.7755, 0.9812, 0.6806), (-0.7765, -0.9947, 0.7255), (-0.7755, -0.9934, 0.6803), (-0.7999, 1.067, 0.782), (-0.7999, 1.067, 0.9417), (-0.7999, 0.8395, 0.782), (-0.7999, 0.8395, 0.9417), (-0.6519, 1.067, 0.9417), (-0.6519, 0.8395, 0.782), (-0.6519, 1.067, 0.782), (-0.6519, 0.8395, 0.9417), (0.792, 1.067, 0.9417), (0.792, 0.8395, 0.782), (0.792, 1.067, 0.782), (0.792, 0.8395, 0.9417), (0.6566, 1.067, 0.782), (0.6566, 0.8395, 0.9417), (0.6566, 1.067, 0.9417), (0.6566, 0.8395, 0.782), (-0.001842, -0.9024, -0.2193), (-0.001842, -0.8892, -0.3205), (-0.001842, -0.8715, -0.4091), (-0.001842, -0.8549, -0.4819), (-0.001842, -0.8302, -0.5359), (-0.06892, -0.9106, -0.0878), (-0.1334, -0.9024, -0.1766), (-0.1929, -0.8892, -0.2584), (-0.245, -0.8715, -0.3301), (-0.2877, -0.8549, -0.389), (-0.3195, -0.8302, -0.4327), (-0.3391, -0.8034, -0.4596), (-0.3457, -0.7756, -0.4687), (-0.1104, -0.9106, -0.03073), (-0.2147, -0.9024, -0.06464), (-0.3109, -0.8892, -0.0959), (-0.3952, -0.8715, -0.1233), (-0.4644, -0.8549, -0.1458), (-0.5158, -0.8302, -0.1625), (-0.5475, -0.8034, -0.1728), (-0.5582, -0.7756, -0.1762), (-0.1104, -0.9106, 0.0398), (-0.2147, -0.9024, 0.07371), (-0.3109, -0.8892, 0.105), (-0.3952, -0.8715, 0.1324), (-0.4644, -0.8549, 0.1548), (-0.5158, -0.8302, 0.1715), (-0.5475, -0.8034, 0.1818), (-0.5582, -0.7756, 0.1853), (-0.06892, -0.9106, 0.09686), (-0.1334, -0.9024, 0.1856), (-0.1929, -0.8892, 0.2675), (-0.245, -0.8715, 0.3392), (-0.2877, -0.8549, 0.398), (-0.3195, -0.8302, 0.4418), (-0.3391, -0.8034, 0.4687), (-0.3457, -0.7756, 0.4778), (-0.001842, -0.9106, 0.1187), (-0.001842, -0.9024, 0.2284), (-0.001842, -0.8892, 0.3295), (-0.001842, -0.8715, 0.4182), (-0.001842, -0.8549, 0.4909), (-0.001842, -0.8302, 0.545), (-0.001842, -0.8034, 0.5783), (-0.001842, -0.7756, 0.5895), (-0.001842, -0.9133, 0.004533), (0.06524, -0.9106, 0.09686), (0.1297, -0.9024, 0.1856), (0.1892, -0.8892, 0.2675), (0.2413, -0.8715, 0.3392), (0.2841, -0.8549, 0.398), (0.3158, -0.8302, 0.4418), (0.3354, -0.8034, 0.4687), (0.342, -0.7756, 0.4778), (0.1067, -0.9106, 0.0398), (0.2111, -0.9024, 0.07371), (0.3072, -0.8892, 0.105), (0.3916, -0.8715, 0.1324), (0.4607, -0.8549, 0.1548), (0.5122, -0.8302, 0.1715), (0.5438, -0.8034, 0.1818), (0.5545, -0.7756, 0.1853), (0.1067, -0.9106, -0.03073), (0.2111, -0.9024, -0.06464), (0.3072, -0.8892, -0.0959), (0.3916, -0.8715, -0.1233), (0.4607, -0.8549, -0.1458), (0.5122, -0.8302, -0.1625), (0.5438, -0.8034, -0.1728), (0.5545, -0.7756, -0.1762), (0.06524, -0.9106, -0.08779), (0.1297, -0.9024, -0.1766), (0.1892, -0.8892, -0.2584), (0.2413, -0.8715, -0.3301), (0.2841, -0.8549, -0.389), (0.3158, -0.8302, -0.4327), (0.3354, -0.8034, -0.4596), (0.342, -0.7756, -0.4687), (-0.001842, -0.9106, -0.1096), (-0.001842, -0.8034, -0.5692), (-0.001842, -0.7756, -0.5804), (0.9015, 0.003669, -0.2193), (0.8883, 0.003669, -0.3205), (0.8705, 0.003669, -0.4091), (0.8539, 0.003669, -0.4819), (0.8293, 0.003669, -0.5359), (0.9096, -0.06341, -0.0878), (0.9015, -0.1279, -0.1766), (0.8883, -0.1874, -0.2584), (0.8705, -0.2395, -0.3301), (0.8539, -0.2822, -0.389), (0.8293, -0.314, -0.4327), (0.8025, -0.3336, -0.4596), (0.7746, -0.3402, -0.4687), (0.9096, -0.1049, -0.03073), (0.9015, -0.2092, -0.06464), (0.8883, -0.3054, -0.0959), (0.8705, -0.3897, -0.1233), (0.8539, -0.4589, -0.1458), (0.8293, -0.5103, -0.1625), (0.8025, -0.542, -0.1728), (0.7746, -0.5527, -0.1762), (0.9096, -0.1049, 0.0398), (0.9015, -0.2092, 0.07371), (0.8883, -0.3054, 0.105), (0.8705, -0.3897, 0.1324), (0.8539, -0.4589, 0.1548), (0.8293, -0.5103, 0.1715), (0.8025, -0.542, 0.1818), (0.7746, -0.5527, 0.1853), (0.9096, -0.06341, 0.09686), (0.9015, -0.1279, 0.1856), (0.8883, -0.1874, 0.2675), (0.8705, -0.2395, 0.3392), (0.8539, -0.2822, 0.398), (0.8293, -0.314, 0.4418), (0.8025, -0.3336, 0.4687), (0.7746, -0.3402, 0.4778), (0.9096, 0.003669, 0.1187), (0.9015, 0.003669, 0.2284), (0.8883, 0.003669, 0.3295), (0.8705, 0.003669, 0.4182), (0.8539, 0.003669, 0.4909), (0.8293, 0.003669, 0.545), (0.8025, 0.003669, 0.5783), (0.7746, 0.003669, 0.5895), (0.9123, 0.00367, 0.004533), (0.9096, 0.07075, 0.09686), (0.9015, 0.1353, 0.1856), (0.8883, 0.1947, 0.2675), (0.8705, 0.2468, 0.3392), (0.8539, 0.2896, 0.398), (0.8293, 0.3213, 0.4418), (0.8025, 0.3409, 0.4687), (0.7746, 0.3475, 0.4778), (0.9096, 0.1122, 0.0398), (0.9015, 0.2166, 0.07371), (0.8883, 0.3128, 0.105), (0.8705, 0.3971, 0.1324), (0.8539, 0.4663, 0.1548), (0.8293, 0.5177, 0.1715), (0.8025, 0.5493, 0.1818), (0.7746, 0.56, 0.1853), (0.9096, 0.1122, -0.03073), (0.9015, 0.2166, -0.06464), (0.8883, 0.3128, -0.0959), (0.8705, 0.3971, -0.1233), (0.8539, 0.4663, -0.1458), (0.8293, 0.5177, -0.1625), (0.8025, 0.5493, -0.1728), (0.7746, 0.56, -0.1762), (0.9096, 0.07075, -0.08779), (0.9015, 0.1353, -0.1766), (0.8883, 0.1947, -0.2584), (0.8705, 0.2468, -0.3301), (0.8539, 0.2896, -0.389), (0.8293, 0.3213, -0.4327), (0.8025, 0.3409, -0.4596), (0.7746, 0.3475, -0.4687), (0.9096, 0.003669, -0.1096), (0.8025, 0.003669, -0.5692), (0.7746, 0.00367, -0.5804), (-0.9283, 0.003669, -0.2193), (-0.9151, 0.003669, -0.3205), (-0.8973, 0.003669, -0.4091), (-0.8807, 0.003669, -0.4819), (-0.8561, 0.003669, -0.5359), (-0.9364, 0.07075, -0.0878), (-0.9283, 0.1353, -0.1766), (-0.9151, 0.1947, -0.2584), (-0.8973, 0.2468, -0.3301), (-0.8807, 0.2896, -0.389), (-0.8561, 0.3213, -0.4327), (-0.8293, 0.3409, -0.4596), (-0.8014, 0.3475, -0.4687), (-0.9364, 0.1122, -0.03073), (-0.9283, 0.2166, -0.06464), (-0.9151, 0.3128, -0.0959), (-0.8973, 0.3971, -0.1233), (-0.8807, 0.4663, -0.1458), (-0.8561, 0.5177, -0.1625), (-0.8293, 0.5493, -0.1728), (-0.8014, 0.56, -0.1762), (-0.9364, 0.1122, 0.0398), (-0.9283, 0.2166, 0.07371), (-0.9151, 0.3128, 0.105), (-0.8973, 0.3971, 0.1324), (-0.8807, 0.4663, 0.1548), (-0.8561, 0.5177, 0.1715), (-0.8293, 0.5493, 0.1818), (-0.8014, 0.56, 0.1853), (-0.9364, 0.07075, 0.09686), (-0.9283, 0.1353, 0.1856), (-0.9151, 0.1947, 0.2675), (-0.8973, 0.2468, 0.3392), (-0.8807, 0.2896, 0.398), (-0.8561, 0.3213, 0.4418), (-0.8293, 0.3409, 0.4687), (-0.8014, 0.3475, 0.4778), (-0.9364, 0.003669, 0.1187), (-0.9283, 0.003669, 0.2284), (-0.9151, 0.003669, 0.3295), (-0.8973, 0.003669, 0.4182), (-0.8807, 0.003669, 0.4909), (-0.8561, 0.003669, 0.545), (-0.8293, 0.003669, 0.5783), (-0.8014, 0.003669, 0.5895), (-0.9391, 0.003669, 0.004533), (-0.9364, -0.06341, 0.09686), (-0.9283, -0.1279, 0.1856), (-0.9151, -0.1874, 0.2675), (-0.8973, -0.2395, 0.3392), (-0.8807, -0.2822, 0.398), (-0.8561, -0.314, 0.4418), (-0.8293, -0.3336, 0.4687), (-0.8014, -0.3402, 0.4778), (-0.9364, -0.1049, 0.0398), (-0.9283, -0.2092, 0.07371), (-0.9151, -0.3054, 0.105), (-0.8973, -0.3897, 0.1324), (-0.8807, -0.4589, 0.1548), (-0.8561, -0.5103, 0.1715), (-0.8293, -0.542, 0.1818), (-0.8014, -0.5527, 0.1853), (-0.9364, -0.1049, -0.03073), (-0.9283, -0.2092, -0.06464), (-0.9151, -0.3054, -0.0959), (-0.8973, -0.3897, -0.1233), (-0.8807, -0.4589, -0.1458), (-0.8561, -0.5103, -0.1625), (-0.8293, -0.542, -0.1728), (-0.8014, -0.5527, -0.1762), (-0.9364, -0.06341, -0.08779), (-0.9283, -0.1279, -0.1766), (-0.9151, -0.1874, -0.2584), (-0.8973, -0.2395, -0.3301), (-0.8807, -0.2822, -0.389), (-0.8561, -0.314, -0.4327), (-0.8293, -0.3336, -0.4596), (-0.8014, -0.3402, -0.4687), (-0.9364, 0.003669, -0.1096), (-0.8293, 0.003669, -0.5692), (-0.8014, 0.003669, -0.5804)], [], [(798, 801, 8, 108), (865, 313, 369, 869), (12, 11, 3, 7), (305, 307, 366, 364), (126, 13, 9, 118), (8, 36, 33, 10), (285, 861, 282, 266, 268), (72, 13, 6, 56), (0, 2, 31, 30), (281, 824, 279, 268, 266), (799, 800, 2, 0), (182, 56, 6, 117), (799, 0, 20, 797), (108, 8, 10, 120), (13, 72, 74, 14), (801, 9, 1, 796), (120, 10, 33, 150), (9, 13, 14, 19), (284, 286, 267, 270), (287, 284, 270, 273, 439), (13, 126, 117, 6), (70, 69, 11, 12), (12, 7, 15, 16), (70, 12, 16, 73), (7, 4, 17, 15), (1, 9, 19, 18), (308, 321, 354, 350), (64, 65, 349, 348), (321, 322, 355, 354), (0, 30, 26, 20), (36, 8, 5, 21), (306, 1, 18, 311), (835, 136, 34, 838), (834, 27, 362, 868), (39, 32, 25, 38), (828, 306, 365, 832), (161, 149, 35, 40), (34, 37, 33, 36), (275, 276, 437, 273, 270), (105, 87, 29, 40), (22, 30, 31, 24), (280, 275, 270, 267), (836, 22, 24, 837), (221, 148, 29, 87), (836, 834, 47, 22), (136, 153, 37, 34), (40, 41, 107, 105), (838, 833, 23, 35), (153, 150, 33, 37), (35, 46, 41, 40), (276, 277, 274, 437), (298, 295, 272, 278), (40, 29, 148, 161), (103, 39, 38, 102), (39, 43, 42, 32), (103, 106, 43, 39), (32, 42, 44, 27), (23, 45, 46, 35), (42, 43, 374, 372), (314, 315, 379, 378), (97, 99, 375, 376), (22, 47, 26, 30), (36, 21, 28, 34), (312, 317, 45, 23), (804, 170, 57, 807), (803, 52, 331, 829), (61, 55, 51, 60), (104, 80, 330, 333), (190, 181, 58, 62), (57, 59, 88, 91), (288, 287, 439, 274), (72, 56, 54, 62), (48, 84, 85, 50), (295, 294, 283, 272), (805, 48, 50, 806), (182, 180, 54, 56), (805, 803, 71, 48), (170, 184, 59, 57), (62, 63, 74, 72), (807, 802, 49, 58), (184, 222, 88, 59), (58, 68, 63, 62), (277, 823, 278, 272, 274), (286, 285, 268, 267), (62, 54, 180, 190), (70, 61, 60, 69), (61, 65, 64, 55), (70, 73, 65, 61), (55, 64, 66, 52), (49, 67, 68, 58), (311, 310, 352, 353), (73, 16, 346, 345), (309, 308, 350, 351), (48, 71, 80, 84), (91, 75, 53, 57), (319, 323, 67, 49), (841, 844, 89, 206), (328, 99, 335, 342), (94, 93, 79, 86), (323, 319, 337, 339), (233, 95, 90, 220), (89, 91, 88, 92), (279, 280, 267, 268), (105, 95, 83, 87), (76, 78, 85, 84), (289, 293, 266, 282), (842, 843, 78, 76), (221, 87, 83, 219), (842, 76, 104, 840), (206, 89, 92, 225), (95, 105, 107, 96), (844, 90, 77, 839), (225, 92, 88, 222), (90, 95, 96, 101), (293, 300, 281, 266), (283, 860, 288, 274, 272), (95, 233, 219, 83), (103, 102, 93, 94), (94, 86, 97, 98), (103, 94, 98, 106), (86, 81, 99, 97), (77, 90, 101, 100), (99, 328, 384, 375), (315, 316, 380, 379), (98, 97, 376, 377), (76, 84, 80, 104), (91, 89, 82, 75), (324, 77, 100, 328), (798, 108, 119, 812), (114, 135, 141, 134), (252, 251, 112, 124), (808, 114, 134, 809), (126, 118, 121, 127), (119, 122, 151, 155), (123, 111, 146, 159), (202, 179, 115, 127), (249, 250, 146, 111), (813, 811, 111, 123), (822, 249, 111, 811), (182, 117, 115, 179), (810, 809, 134, 109), (108, 120, 122, 119), (127, 128, 204, 202), (812, 808, 110, 121), (120, 150, 151, 122), (121, 133, 128, 127), (814, 813, 123, 198), (198, 123, 159, 243), (127, 115, 117, 126), (253, 252, 124, 199), (125, 130, 129, 116), (200, 203, 130, 125), (116, 129, 131, 113), (110, 132, 133, 121), (133, 132, 131, 129), (204, 128, 130, 203), (128, 133, 129, 130), (109, 134, 141, 145), (155, 135, 114, 119), (113, 131, 132, 110), (835, 849, 152, 136), (143, 169, 141, 135), (256, 158, 140, 255), (845, 846, 169, 143), (161, 162, 154, 149), (152, 155, 151, 156), (157, 159, 146, 139), (246, 162, 144, 218), (254, 139, 146, 250), (850, 157, 139, 848), (859, 848, 139, 254), (221, 218, 144, 148), (847, 137, 169, 846), (136, 152, 156, 153), (162, 246, 248, 163), (849, 154, 138, 845), (153, 156, 151, 150), (154, 162, 163, 168), (851, 241, 157, 850), (241, 243, 159, 157), (162, 161, 148, 144), (257, 242, 158, 256), (160, 147, 164, 165), (244, 160, 165, 247), (147, 142, 166, 164), (138, 154, 168, 167), (168, 164, 166, 167), (248, 247, 165, 163), (163, 165, 164, 168), (137, 145, 141, 169), (155, 152, 143, 135), (142, 138, 167, 166), (804, 819, 183, 170), (176, 201, 211, 205), (261, 188, 174, 260), (815, 816, 201, 176), (190, 191, 185, 181), (183, 227, 223, 186), (187, 231, 216, 173), (202, 191, 177, 179), (258, 173, 216, 259), (820, 187, 173, 818), (821, 818, 173, 258), (182, 179, 177, 180), (817, 171, 201, 816), (170, 183, 186, 184), (191, 202, 204, 192), (819, 185, 172, 815), (184, 186, 223, 222), (185, 191, 192, 197), (814, 198, 187, 820), (198, 243, 231, 187), (191, 190, 180, 177), (253, 199, 188, 261), (189, 178, 193, 194), (200, 189, 194, 203), (178, 175, 195, 193), (172, 185, 197, 196), (197, 193, 195, 196), (204, 203, 194, 192), (192, 194, 193, 197), (171, 215, 211, 201), (227, 183, 176, 205), (175, 172, 196, 195), (841, 206, 224, 856), (213, 205, 211, 245), (264, 263, 210, 230), (852, 213, 245, 853), (233, 220, 226, 234), (224, 228, 223, 227), (229, 209, 216, 231), (246, 218, 214, 234), (262, 259, 216, 209), (857, 855, 209, 229), (858, 262, 209, 855), (221, 219, 214, 218), (854, 853, 245, 207), (206, 225, 228, 224), (234, 235, 248, 246), (856, 852, 208, 226), (225, 222, 223, 228), (226, 240, 235, 234), (851, 857, 229, 241), (241, 229, 231, 243), (234, 214, 219, 233), (257, 264, 230, 242), (232, 237, 236, 217), (244, 247, 237, 232), (217, 236, 238, 212), (208, 239, 240, 226), (240, 239, 238, 236), (248, 235, 237, 247), (235, 240, 236, 237), (207, 245, 211, 215), (227, 205, 213, 224), (212, 238, 239, 208), (244, 232, 264, 257), (854, 207, 262, 858), (207, 215, 259, 262), (232, 217, 263, 264), (200, 253, 261, 189), (817, 821, 258, 171), (171, 258, 259, 215), (189, 261, 260, 178), (244, 257, 256, 160), (847, 859, 254, 137), (137, 254, 250, 145), (160, 256, 255, 147), (200, 125, 252, 253), (810, 109, 249, 822), (109, 145, 250, 249), (125, 116, 251, 252), (267, 265, 266, 268), (270, 269, 265, 267), (273, 274, 272, 271), (270, 273, 271, 269), (292, 299, 280, 279), (826, 298, 278, 823), (290, 291, 277, 276), (299, 297, 275, 280), (297, 290, 276, 275), (825, 292, 279, 824), (863, 304, 288, 860), (296, 302, 285, 286), (304, 303, 287, 288), (303, 301, 284, 287), (301, 296, 286, 284), (862, 289, 282, 861), (837, 24, 289, 862), (102, 38, 296, 301), (93, 102, 301, 303), (79, 93, 303, 304), (38, 25, 302, 296), (843, 79, 304, 863), (800, 3, 292, 825), (69, 60, 290, 297), (11, 69, 297, 299), (60, 51, 291, 290), (806, 50, 298, 826), (3, 11, 299, 292), (31, 2, 300, 293), (24, 31, 293, 289), (85, 78, 294, 295), (50, 85, 295, 298), (99, 81, 334, 335), (96, 326, 327, 101), (107, 314, 326, 96), (101, 327, 328, 100), (839, 864, 325, 82), (82, 325, 318, 75), (318, 325, 341, 336), (63, 68, 322, 321), (74, 63, 321, 308), (68, 67, 323, 322), (802, 53, 320, 827), (53, 75, 318, 320), (797, 20, 357, 831), (41, 46, 316, 315), (107, 41, 315, 314), (46, 45, 317, 316), (833, 28, 313, 865), (28, 21, 305, 313), (17, 4, 359, 360), (14, 309, 310, 19), (74, 308, 309, 14), (19, 310, 311, 18), (796, 828, 307, 5), (5, 307, 305, 21), (338, 336, 330, 329), (830, 338, 329, 829), (341, 333, 330, 336), (867, 866, 333, 341), (334, 340, 342, 335), (331, 332, 339, 337), (324, 328, 342, 340), (66, 323, 339, 332), (840, 104, 333, 866), (827, 320, 338, 830), (320, 318, 336, 338), (80, 71, 329, 330), (864, 324, 340, 867), (52, 66, 332, 331), (352, 344, 343, 353), (350, 345, 346, 351), (351, 346, 344, 352), (355, 356, 347, 348), (350, 354, 349, 345), (354, 355, 348, 349), (16, 15, 344, 346), (66, 64, 348, 347), (323, 66, 347, 356), (322, 323, 356, 355), (15, 17, 343, 344), (17, 311, 353, 343), (310, 309, 351, 352), (65, 73, 345, 349), (366, 357, 358, 364), (832, 831, 357, 366), (369, 364, 358, 361), (869, 369, 361, 868), (362, 363, 370, 368), (359, 365, 367, 360), (313, 305, 364, 369), (44, 317, 370, 363), (306, 311, 367, 365), (20, 26, 358, 357), (311, 17, 360, 367), (27, 44, 363, 362), (26, 47, 361, 358), (317, 312, 368, 370), (380, 381, 371, 372), (378, 379, 374, 373), (379, 380, 372, 374), (383, 376, 375, 384), (378, 373, 377, 382), (382, 377, 376, 383), (316, 317, 381, 380), (44, 42, 372, 371), (327, 326, 382, 383), (326, 314, 378, 382), (106, 98, 377, 373), (317, 44, 371, 381), (328, 327, 383, 384), (43, 106, 373, 374), (386, 407, 409, 410, 408, 390, 393), (423, 425, 426, 424, 386, 393, 392), (392, 393, 388, 415, 417, 418, 416), (389, 394, 387, 395, 397, 398, 396), (391, 392, 416, 411), (404, 407, 386, 385), (420, 423, 392, 391), (393, 390, 399, 401, 402, 400, 388), (394, 391, 411, 413, 414, 412, 387), (403, 405, 406, 404, 385, 394, 389), (389, 390, 408, 403), (412, 415, 388, 387), (385, 386, 424, 419), (385, 419, 421, 422, 420, 391, 394), (387, 388, 400, 395), (395, 400, 402, 397), (397, 402, 401, 398), (398, 401, 399, 396), (407, 404, 406, 409), (409, 406, 405, 410), (410, 405, 403, 408), (423, 420, 422, 425), (425, 422, 421, 426), (426, 421, 419, 424), (415, 412, 414, 417), (417, 414, 413, 418), (418, 413, 411, 416), (396, 399, 390, 389), (474, 541, 651, 649), (586, 617, 647, 652), (591, 590, 574, 585), (604, 574, 542, 543), (747, 591, 585, 746), (669, 640, 603, 673), (693, 531, 587, 697), (588, 604, 543, 571), (454, 457, 446, 445), (452, 453, 444, 443), (712, 456, 442, 711), (740, 452, 443, 739), (455, 459, 448, 449), (461, 460, 450, 451), (656, 458, 447, 655), (680, 455, 449, 679), (677, 430, 455, 680), (653, 436, 458, 656), (434, 435, 460, 461), (430, 429, 459, 455), (724, 432, 452, 740), (709, 433, 456, 712), (432, 431, 453, 452), (427, 428, 457, 454), (694, 682, 464, 522), (671, 658, 463, 584), (736, 728, 467, 560), (707, 713, 463, 607), (560, 467, 471, 573, 559), (554, 440, 471, 467, 569), (522, 464, 474, 441, 540), (545, 541, 474, 464, 606), (477, 476, 470, 478), (479, 469, 472, 480), (715, 714, 468, 481), (742, 741, 469, 479), (482, 465, 475, 483), (484, 473, 466, 485), (662, 659, 462, 486), (686, 683, 465, 482), (687, 686, 482, 488), (663, 662, 486, 487), (490, 484, 485, 489), (488, 482, 483, 491), (732, 742, 479, 493), (717, 715, 481, 492), (493, 479, 480, 495), (496, 477, 478, 494), (438, 433, 492, 664), (676, 428, 494, 688), (427, 454, 477, 496), (500, 444, 472, 505), (429, 430, 488, 491), (448, 459, 483, 475), (459, 429, 491, 483), (575, 541, 545), (508, 448, 475, 516), (435, 434, 490, 489), (444, 453, 480, 472), (710, 436, 487, 716), (725, 435, 489, 731), (434, 461, 484, 490), (454, 445, 476, 477), (461, 451, 473, 484), (453, 431, 495, 480), (601, 440, 554), (431, 432, 493, 495), (428, 427, 496, 494), (445, 501, 506, 476), (590, 500, 505, 559), (476, 506, 504, 470), (469, 503, 505, 472), (714, 704, 502, 468), (741, 733, 503, 469), (445, 446, 498, 501), (443, 444, 500, 499), (711, 442, 497, 718), (739, 443, 499, 743), (451, 510, 515, 473), (631, 508, 516, 540), (465, 513, 516, 475), (473, 515, 514, 466), (659, 667, 512, 462), (683, 691, 513, 465), (449, 448, 508, 511), (451, 450, 509, 510), (655, 447, 507, 668), (679, 449, 511, 692), (520, 519, 526, 527), (521, 520, 527, 528), (642, 521, 528, 529), (643, 642, 529, 530), (641, 592, 523), (692, 511, 531, 693), (517, 641, 523, 524), (518, 517, 524, 525), (519, 518, 525, 526), (525, 524, 533, 534), (526, 525, 534, 535), (527, 526, 535, 536), (528, 527, 536, 537), (529, 528, 537, 538), (530, 529, 538, 539), (523, 592, 532), (668, 507, 640, 669), (524, 523, 532, 533), (538, 537, 551, 552), (501, 498, 621, 575), (539, 538, 552, 553), (532, 592, 546), (733, 736, 560, 503), (510, 509, 616, 601), (533, 532, 546, 547), (534, 533, 547, 548), (440, 601, 572, 558), (535, 534, 548, 549), (590, 573, 556, 555), (536, 535, 549, 550), (471, 440, 558, 557), (537, 536, 550, 551), (573, 471, 557, 556), (570, 555, 556, 557), (549, 548, 563, 564), (558, 572, 570, 557), (550, 549, 564, 565), (555, 570, 543, 542), (551, 550, 565, 566), (437, 274, 273), (552, 551, 566, 567), (274, 439, 273), (553, 552, 567, 568), (546, 592, 561), (704, 707, 607, 502), (511, 508, 631, 531), (547, 546, 561, 562), (601, 588, 571, 572), (548, 547, 562, 563), (573, 590, 559), (568, 567, 582, 583), (561, 592, 576), (503, 560, 559, 505), (691, 694, 522, 513), (562, 561, 576, 577), (570, 572, 571, 543), (563, 562, 577, 578), (723, 622, 544, 721), (564, 563, 578, 579), (531, 631, 602, 587), (565, 564, 579, 580), (601, 616, 589, 588), (566, 565, 580, 581), (575, 621, 619, 586), (567, 566, 581, 582), (586, 619, 618, 617), (580, 579, 596, 597), (587, 602, 617, 618), (581, 580, 597, 598), (588, 589, 605, 604), (582, 581, 598, 599), (585, 574, 604, 605), (583, 582, 599, 600), (576, 592, 593), (506, 545, 606, 504), (667, 671, 584, 512), (577, 576, 593, 594), (721, 544, 620, 722), (578, 577, 594, 595), (746, 585, 605, 738), (579, 578, 595, 596), (593, 592, 608), (501, 575, 545, 506), (515, 554, 569, 514), (594, 593, 608, 609), (673, 603, 620, 674), (595, 594, 609, 610), (697, 587, 618, 698), (596, 595, 610, 611), (743, 499, 591, 747), (597, 596, 611, 612), (718, 497, 622, 723), (598, 597, 612, 613), (499, 500, 590, 591), (599, 598, 613, 614), (574, 590, 555, 542), (600, 599, 614, 615), (612, 611, 626, 627), (613, 612, 627, 628), (614, 613, 628, 629), (615, 614, 629, 630), (608, 592, 623), (513, 522, 540, 516), (609, 608, 623, 624), (610, 609, 624, 625), (611, 610, 625, 626), (510, 601, 554, 515), (624, 623, 632, 633), (625, 624, 633, 634), (626, 625, 634, 635), (627, 626, 635, 636), (628, 627, 636, 637), (629, 628, 637, 638), (630, 629, 638, 639), (623, 592, 632), (637, 636, 520, 521), (638, 637, 521, 642), (639, 638, 642, 643), (632, 592, 641), (441, 474, 649, 648), (633, 632, 641, 517), (634, 633, 517, 518), (441, 631, 540), (635, 634, 518, 519), (575, 586, 652, 650), (636, 635, 519, 520), (646, 650, 652, 647), (645, 646, 647, 644), (646, 645, 648, 649), (651, 650, 646, 649), (631, 441, 648, 645), (617, 602, 644, 647), (541, 575, 650, 651), (602, 631, 645, 644), (497, 666, 675, 622), (737, 673, 674, 738), (544, 672, 674, 620), (744, 745, 671, 667), (502, 607, 670, 665), (692, 693, 775, 774), (725, 653, 760, 783), (729, 744, 667, 659), (442, 654, 666, 497), (468, 502, 665, 660), (436, 653, 663, 487), (724, 438, 664, 732), (492, 481, 661, 664), (731, 730, 662, 663), (730, 729, 659, 662), (481, 468, 660, 661), (607, 463, 658, 670), (745, 728, 658, 671), (433, 438, 657, 456), (675, 666, 753, 755), (681, 676, 763, 769), (456, 657, 654, 442), (735, 669, 673, 737), (622, 675, 672, 544), (498, 690, 699, 621), (708, 697, 698, 722), (619, 696, 698, 618), (621, 699, 696, 619), (719, 720, 694, 691), (504, 606, 695, 689), (438, 724, 782, 759), (747, 675, 755, 754), (702, 719, 691, 683), (446, 678, 690, 498), (470, 504, 689, 684), (430, 677, 687, 488), (709, 676, 688, 717), (494, 478, 685, 688), (716, 703, 686, 687), (703, 702, 683, 686), (478, 470, 684, 685), (606, 464, 682, 695), (720, 713, 682, 694), (428, 676, 681, 457), (727, 725, 783, 785), (712, 711, 766, 768), (457, 681, 678, 446), (706, 693, 697, 708), (640, 706, 708, 603), (458, 701, 700, 447), (436, 710, 701, 458), (584, 463, 713, 720), (486, 462, 702, 703), (487, 486, 703, 716), (433, 709, 717, 492), (462, 512, 719, 702), (447, 700, 705, 507), (507, 705, 706, 640), (512, 584, 720, 719), (603, 708, 722, 620), (710, 677, 765, 764), (696, 721, 722, 698), (699, 723, 721, 696), (689, 695, 707, 704), (739, 743, 752, 748), (684, 689, 704, 714), (677, 710, 716, 687), (688, 685, 715, 717), (685, 684, 714, 715), (695, 682, 713, 707), (706, 705, 780, 781), (693, 706, 781, 775), (616, 735, 737, 589), (460, 727, 726, 450), (435, 725, 727, 460), (569, 467, 728, 745), (485, 466, 729, 730), (489, 485, 730, 731), (432, 724, 732, 493), (466, 514, 744, 729), (450, 726, 734, 509), (509, 734, 735, 616), (514, 569, 745, 744), (589, 737, 738, 605), (726, 727, 785, 784), (672, 746, 738, 674), (665, 670, 736, 733), (709, 712, 768, 762), (660, 665, 733, 741), (653, 725, 731, 663), (664, 661, 742, 732), (661, 660, 741, 742), (670, 658, 728, 736), (676, 709, 762, 763), (669, 735, 787, 757), (675, 747, 746, 672), (786, 756, 757, 787), (784, 758, 756, 786), (783, 760, 761, 785), (785, 761, 758, 784), (780, 774, 775, 781), (778, 776, 774, 780), (764, 765, 777, 779), (779, 777, 776, 778), (771, 770, 772, 773), (767, 766, 770, 771), (763, 762, 768, 769), (769, 768, 766, 767), (753, 752, 754, 755), (749, 748, 752, 753), (759, 782, 750, 751), (751, 750, 748, 749), (718, 723, 772, 770), (677, 680, 777, 765), (679, 692, 774, 776), (680, 679, 776, 777), (678, 681, 769, 767), (700, 701, 779, 778), (690, 678, 767, 771), (724, 740, 750, 782), (701, 710, 764, 779), (734, 726, 784, 786), (657, 438, 759, 751), (711, 718, 770, 766), (668, 669, 757, 756), (740, 739, 748, 750), (735, 734, 786, 787), (653, 656, 761, 760), (655, 668, 756, 758), (656, 655, 758, 761), (723, 699, 773, 772), (654, 657, 751, 749), (699, 690, 771, 773), (666, 654, 749, 753), (743, 747, 754, 752), (705, 700, 778, 780), (788, 789, 791, 790), (880, 878, 795, 794), (794, 795, 793, 792), (872, 873, 789, 788), (880, 794, 792, 879), (871, 791, 789, 873), (365, 359, 831, 832), (319, 827, 830, 337), (337, 830, 829, 331), (1, 306, 828, 796), (4, 797, 831, 359), (49, 802, 827, 319), (51, 806, 826, 291), (2, 800, 825, 300), (300, 825, 824, 281), (291, 826, 823, 277), (116, 810, 822, 251), (178, 260, 821, 817), (199, 814, 820, 188), (183, 819, 815, 176), (178, 817, 816, 175), (260, 174, 818, 821), (188, 820, 818, 174), (172, 175, 816, 815), (181, 185, 819, 804), (199, 124, 813, 814), (119, 114, 808, 812), (116, 113, 809, 810), (251, 822, 811, 112), (124, 112, 811, 813), (110, 808, 809, 113), (118, 798, 812, 121), (57, 53, 802, 807), (55, 52, 803, 805), (55, 805, 806, 51), (71, 803, 829, 329), (181, 804, 807, 58), (307, 828, 832, 366), (8, 801, 796, 5), (7, 799, 797, 4), (7, 3, 800, 799), (118, 9, 801, 798), (368, 869, 868, 362), (325, 864, 867, 341), (81, 840, 866, 334), (340, 334, 866, 867), (23, 833, 865, 312), (77, 324, 864, 839), (78, 843, 863, 294), (25, 837, 862, 302), (302, 862, 861, 285), (294, 863, 860, 283), (147, 255, 859, 847), (217, 854, 858, 263), (242, 230, 857, 851), (224, 213, 852, 856), (217, 212, 853, 854), (263, 858, 855, 210), (230, 210, 855, 857), (208, 852, 853, 212), (220, 841, 856, 226), (242, 851, 850, 158), (152, 849, 845, 143), (147, 847, 846, 142), (255, 140, 848, 859), (158, 850, 848, 140), (138, 142, 846, 845), (149, 154, 849, 835), (89, 844, 839, 82), (86, 842, 840, 81), (86, 79, 843, 842), (220, 90, 844, 841), (34, 28, 833, 838), (32, 27, 834, 836), (32, 836, 837, 25), (47, 834, 868, 361), (149, 835, 838, 35), (312, 865, 869, 368), (874, 871, 873, 877), (790, 870, 872, 788), (875, 877, 873, 872), (790, 791, 871, 870), (885, 883, 877, 875), (884, 874, 877, 883), (870, 876, 875, 872), (870, 871, 874, 876), (795, 878, 881, 793), (792, 793, 881, 879), (882, 880, 879, 885), (882, 884, 878, 880), (876, 874, 884, 882), (876, 882, 885, 875), (878, 884, 883, 881), (879, 881, 883, 885), (889, 888, 894, 895), (890, 889, 895, 896), (965, 890, 896, 897), (966, 965, 897, 898), (964, 931, 891), (886, 964, 891, 892), (887, 886, 892, 893), (888, 887, 893, 894), (893, 892, 900, 901), (894, 893, 901, 902), (895, 894, 902, 903), (896, 895, 903, 904), (897, 896, 904, 905), (898, 897, 905, 906), (891, 931, 899), (892, 891, 899, 900), (905, 904, 912, 913), (906, 905, 913, 914), (899, 931, 907), (900, 899, 907, 908), (901, 900, 908, 909), (902, 901, 909, 910), (903, 902, 910, 911), (904, 903, 911, 912), (910, 909, 917, 918), (911, 910, 918, 919), (912, 911, 919, 920), (913, 912, 920, 921), (914, 913, 921, 922), (907, 931, 915), (908, 907, 915, 916), (909, 908, 916, 917), (922, 921, 929, 930), (915, 931, 923), (916, 915, 923, 924), (917, 916, 924, 925), (918, 917, 925, 926), (919, 918, 926, 927), (920, 919, 927, 928), (921, 920, 928, 929), (927, 926, 935, 936), (928, 927, 936, 937), (929, 928, 937, 938), (930, 929, 938, 939), (923, 931, 932), (924, 923, 932, 933), (925, 924, 933, 934), (926, 925, 934, 935), (932, 931, 940), (933, 932, 940, 941), (934, 933, 941, 942), (935, 934, 942, 943), (936, 935, 943, 944), (937, 936, 944, 945), (938, 937, 945, 946), (939, 938, 946, 947), (944, 943, 951, 952), (945, 944, 952, 953), (946, 945, 953, 954), (947, 946, 954, 955), (940, 931, 948), (941, 940, 948, 949), (942, 941, 949, 950), (943, 942, 950, 951), (949, 948, 956, 957), (950, 949, 957, 958), (951, 950, 958, 959), (952, 951, 959, 960), (953, 952, 960, 961), (954, 953, 961, 962), (955, 954, 962, 963), (948, 931, 956), (961, 960, 889, 890), (962, 961, 890, 965), (963, 962, 965, 966), (956, 931, 964), (957, 956, 964, 886), (958, 957, 886, 887), (959, 958, 887, 888), (960, 959, 888, 889), (970, 969, 975, 976), (971, 970, 976, 977), (1046, 971, 977, 978), (1047, 1046, 978, 979), (1045, 1012, 972), (967, 1045, 972, 973), (968, 967, 973, 974), (969, 968, 974, 975), (974, 973, 981, 982), (975, 974, 982, 983), (976, 975, 983, 984), (977, 976, 984, 985), (978, 977, 985, 986), (979, 978, 986, 987), (972, 1012, 980), (973, 972, 980, 981), (986, 985, 993, 994), (987, 986, 994, 995), (980, 1012, 988), (981, 980, 988, 989), (982, 981, 989, 990), (983, 982, 990, 991), (984, 983, 991, 992), (985, 984, 992, 993), (991, 990, 998, 999), (992, 991, 999, 1000), (993, 992, 1000, 1001), (994, 993, 1001, 1002), (995, 994, 1002, 1003), (988, 1012, 996), (989, 988, 996, 997), (990, 989, 997, 998), (1003, 1002, 1010, 1011), (996, 1012, 1004), (997, 996, 1004, 1005), (998, 997, 1005, 1006), (999, 998, 1006, 1007), (1000, 999, 1007, 1008), (1001, 1000, 1008, 1009), (1002, 1001, 1009, 1010), (1008, 1007, 1016, 1017), (1009, 1008, 1017, 1018), (1010, 1009, 1018, 1019), (1011, 1010, 1019, 1020), (1004, 1012, 1013), (1005, 1004, 1013, 1014), (1006, 1005, 1014, 1015), (1007, 1006, 1015, 1016), (1013, 1012, 1021), (1014, 1013, 1021, 1022), (1015, 1014, 1022, 1023), (1016, 1015, 1023, 1024), (1017, 1016, 1024, 1025), (1018, 1017, 1025, 1026), (1019, 1018, 1026, 1027), (1020, 1019, 1027, 1028), (1025, 1024, 1032, 1033), (1026, 1025, 1033, 1034), (1027, 1026, 1034, 1035), (1028, 1027, 1035, 1036), (1021, 1012, 1029), (1022, 1021, 1029, 1030), (1023, 1022, 1030, 1031), (1024, 1023, 1031, 1032), (1030, 1029, 1037, 1038), (1031, 1030, 1038, 1039), (1032, 1031, 1039, 1040), (1033, 1032, 1040, 1041), (1034, 1033, 1041, 1042), (1035, 1034, 1042, 1043), (1036, 1035, 1043, 1044), (1029, 1012, 1037), (1042, 1041, 970, 971), (1043, 1042, 971, 1046), (1044, 1043, 1046, 1047), (1037, 1012, 1045), (1038, 1037, 1045, 967), (1039, 1038, 967, 968), (1040, 1039, 968, 969), (1041, 1040, 969, 970), (1051, 1050, 1056, 1057), (1052, 1051, 1057, 1058), (1127, 1052, 1058, 1059), (1128, 1127, 1059, 1060), (1126, 1093, 1053), (1048, 1126, 1053, 1054), (1049, 1048, 1054, 1055), (1050, 1049, 1055, 1056), (1055, 1054, 1062, 1063), (1056, 1055, 1063, 1064), (1057, 1056, 1064, 1065), (1058, 1057, 1065, 1066), (1059, 1058, 1066, 1067), (1060, 1059, 1067, 1068), (1053, 1093, 1061), (1054, 1053, 1061, 1062), (1067, 1066, 1074, 1075), (1068, 1067, 1075, 1076), (1061, 1093, 1069), (1062, 1061, 1069, 1070), (1063, 1062, 1070, 1071), (1064, 1063, 1071, 1072), (1065, 1064, 1072, 1073), (1066, 1065, 1073, 1074), (1072, 1071, 1079, 1080), (1073, 1072, 1080, 1081), (1074, 1073, 1081, 1082), (1075, 1074, 1082, 1083), (1076, 1075, 1083, 1084), (1069, 1093, 1077), (1070, 1069, 1077, 1078), (1071, 1070, 1078, 1079), (1084, 1083, 1091, 1092), (1077, 1093, 1085), (1078, 1077, 1085, 1086), (1079, 1078, 1086, 1087), (1080, 1079, 1087, 1088), (1081, 1080, 1088, 1089), (1082, 1081, 1089, 1090), (1083, 1082, 1090, 1091), (1089, 1088, 1097, 1098), (1090, 1089, 1098, 1099), (1091, 1090, 1099, 1100), (1092, 1091, 1100, 1101), (1085, 1093, 1094), (1086, 1085, 1094, 1095), (1087, 1086, 1095, 1096), (1088, 1087, 1096, 1097), (1094, 1093, 1102), (1095, 1094, 1102, 1103), (1096, 1095, 1103, 1104), (1097, 1096, 1104, 1105), (1098, 1097, 1105, 1106), (1099, 1098, 1106, 1107), (1100, 1099, 1107, 1108), (1101, 1100, 1108, 1109), (1106, 1105, 1113, 1114), (1107, 1106, 1114, 1115), (1108, 1107, 1115, 1116), (1109, 1108, 1116, 1117), (1102, 1093, 1110), (1103, 1102, 1110, 1111), (1104, 1103, 1111, 1112), (1105, 1104, 1112, 1113), (1111, 1110, 1118, 1119), (1112, 1111, 1119, 1120), (1113, 1112, 1120, 1121), (1114, 1113, 1121, 1122), (1115, 1114, 1122, 1123), (1116, 1115, 1123, 1124), (1117, 1116, 1124, 1125), (1110, 1093, 1118), (1123, 1122, 1051, 1052), (1124, 1123, 1052, 1127), (1125, 1124, 1127, 1128), (1118, 1093, 1126), (1119, 1118, 1126, 1048), (1120, 1119, 1048, 1049), (1121, 1120, 1049, 1050), (1122, 1121, 1050, 1051)])
me_cube_002.polygons.foreach_set('use_smooth', [1, 1, 1, 1, 1, 1, 1, 1, 1, 1, 1, 1, 1, 1, 1, 1, 1, 1, 1, 1, 1, 1, 1, 1, 1, 1, 1, 1, 1, 1, 1, 1, 1, 1, 1, 1, 1, 1, 1, 1, 1, 1, 1, 1, 1, 1, 1, 1, 1, 1, 1, 1, 1, 1, 1, 1, 1, 1, 1, 1, 1, 1, 1, 1, 1, 1, 1, 1, 1, 1, 1, 1, 1, 1, 1, 1, 1, 1, 1, 1, 1, 1, 1, 1, 1, 1, 1, 1, 1, 1, 1, 1, 1, 1, 1, 1, 1, 1, 1, 1, 1, 1, 1, 1, 1, 1, 1, 1, 1, 1, 1, 1, 1, 1, 1, 1, 1, 1, 1, 1, 1, 1, 1, 1, 1, 1, 1, 1, 1, 1, 1, 1, 1, 1, 1, 1, 1, 1, 1, 1, 1, 1, 1, 1, 1, 1, 1, 1, 1, 1, 1, 1, 1, 1, 1, 1, 1, 1, 1, 1, 1, 1, 1, 1, 1, 1, 1, 1, 1, 1, 1, 1, 1, 1, 1, 1, 1, 1, 1, 1, 1, 1, 1, 1, 1, 1, 1, 1, 1, 1, 1, 1, 1, 1, 1, 1, 1, 1, 1, 1, 1, 1, 1, 1, 1, 1, 1, 1, 1, 1, 1, 1, 1, 1, 1, 1, 1, 1, 1, 1, 1, 1, 1, 1, 1, 1, 1, 1, 1, 1, 1, 1, 1, 1, 1, 1, 1, 1, 1, 1, 1, 1, 1, 1, 1, 1, 1, 1, 1, 1, 1, 1, 1, 1, 1, 1, 1, 1, 1, 1, 1, 1, 1, 1, 1, 1, 1, 1, 1, 1, 1, 1, 1, 1, 1, 1, 1, 1, 1, 1, 1, 1, 1, 1, 1, 1, 1, 1, 1, 1, 1, 1, 1, 1, 1, 1, 1, 1, 1, 1, 1, 1, 1, 1, 1, 1, 1, 1, 1, 1, 1, 1, 1, 1, 1, 1, 1, 1, 1, 1, 1, 1, 1, 1, 1, 1, 1, 1, 1, 1, 1, 1, 1, 1, 1, 1, 1, 1, 1, 1, 1, 1, 1, 1, 1, 1, 1, 1, 1, 1, 1, 1, 1, 1, 1, 1, 1, 1, 1, 1, 1, 1, 1, 1, 1, 1, 1, 1, 1, 1, 1, 1, 1, 1, 1, 1, 1, 1, 1, 1, 1, 1, 1, 1, 1, 1, 1, 1, 1, 1, 1, 1, 1, 1, 1, 1, 1, 1, 1, 1, 1, 1, 1, 1, 1, 1, 1, 1, 1, 1, 1, 1, 1, 1, 1, 1, 1, 1, 1, 1, 1, 1, 1, 1, 1, 1, 1, 1, 1, 1, 1, 1, 1, 1, 1, 1, 1, 1, 1, 1, 1, 1, 1, 1, 1, 1, 1, 1, 1, 1, 1, 1, 1, 1, 1, 1, 1, 1, 1, 1, 1, 1, 1, 1, 1, 1, 1, 1, 1, 1, 1, 1, 1, 1, 1, 1, 1, 1, 1, 1, 1, 1, 1, 1, 1, 1, 1, 1, 1, 1, 1, 1, 1, 1, 1, 1, 1, 1, 1, 1, 1, 1, 1, 1, 1, 1, 1, 1, 1, 1, 1, 1, 1, 1, 1, 1, 1, 1, 1, 1, 1, 1, 1, 1, 1, 1, 1, 1, 1, 1, 1, 1, 1, 1, 1, 1, 1, 1, 1, 1, 1, 1, 1, 1, 1, 1, 1, 1, 1, 1, 1, 1, 1, 1, 1, 1, 1, 1, 1, 1, 1, 1, 1, 1, 1, 1, 1, 1, 1, 1, 1, 1, 1, 1, 1, 1, 1, 1, 1, 1, 1, 1, 1, 1, 1, 1, 1, 1, 1, 1, 1, 1, 1, 1, 1, 1, 1, 1, 1, 1, 1, 1, 1, 1, 1, 1, 1, 1, 1, 1, 1, 1, 1, 1, 1, 1, 1, 1, 1, 1, 1, 1, 1, 1, 1, 1, 1, 1, 1, 1, 1, 1, 1, 1, 1, 1, 1, 1, 1, 1, 1, 1, 1, 1, 1, 1, 1, 1, 1, 1, 1, 1, 1, 1, 1, 1, 1, 1, 1, 1, 1, 1, 1, 1, 1, 1, 1, 1, 1, 1, 1, 1, 1, 1, 1, 1, 1, 1, 1, 1, 1, 1, 1, 1, 1, 1, 1, 1, 1, 1, 1, 1, 1, 1, 1, 1, 1, 1, 1, 1, 1, 1, 1, 1, 1, 1, 1, 1, 1, 1, 1, 1, 1, 1, 1, 1, 1, 1, 1, 1, 1, 1, 1, 1, 1, 1, 1, 1, 1, 1, 1, 1, 1, 1, 1, 1, 1, 1, 1, 1, 1, 1, 1, 1, 1, 1, 1, 1, 1, 1, 1, 1, 1, 1, 1, 1, 1, 1, 1, 1, 1, 1, 1, 1, 1, 1, 1, 1, 1, 1, 0, 0, 0, 0, 0, 0, 1, 1, 1, 1, 1, 1, 1, 1, 1, 1, 1, 1, 1, 1, 1, 1, 1, 1, 1, 1, 1, 1, 1, 1, 1, 1, 1, 1, 1, 1, 1, 1, 1, 1, 1, 1, 1, 1, 1, 1, 1, 1, 1, 1, 1, 1, 1, 1, 1, 1, 1, 1, 1, 1, 1, 1, 1, 1, 1, 1, 1, 1, 1, 1, 1, 1, 1, 1, 1, 1, 1, 1, 0, 0, 0, 0, 0, 0, 0, 0, 0, 0, 0, 0, 0, 0, 0, 0, 1, 1, 1, 1, 1, 1, 1, 1, 1, 1, 1, 1, 1, 1, 1, 1, 1, 1, 1, 1, 1, 1, 1, 1, 1, 1, 1, 1, 1, 1, 1, 1, 1, 1, 1, 1, 1, 1, 1, 1, 1, 1, 1, 1, 1, 1, 1, 1, 1, 1, 1, 1, 1, 1, 1, 1, 1, 1, 1, 1, 1, 1, 1, 1, 1, 1, 1, 1, 1, 1, 1, 1, 1, 1, 1, 1, 1, 1, 1, 1, 1, 1, 1, 1, 1, 1, 1, 1, 1, 1, 1, 1, 1, 1, 1, 1, 1, 1, 1, 1, 1, 1, 1, 1, 1, 1, 1, 1, 1, 1, 1, 1, 1, 1, 1, 1, 1, 1, 1, 1, 1, 1, 1, 1, 1, 1, 1, 1, 1, 1, 1, 1, 1, 1, 1, 1, 1, 1, 1, 1, 1, 1, 1, 1, 1, 1, 1, 1, 1, 1, 1, 1, 1, 1, 1, 1, 1, 1, 1, 1, 1, 1, 1, 1, 1, 1, 1, 1, 1, 1, 1, 1, 1, 1, 1, 1, 1, 1, 1, 1, 1, 1, 1, 1, 1, 1, 1, 1, 1, 1, 1, 1, 1, 1, 1, 1, 1, 1, 1, 1, 1, 1, 1, 1, 1, 1, 1, 1, 1, 1, 1, 1, 1, 1, 1, 1, 1, 1, 1, 1, 1, 1, 1, 1, 1, 1, 1, 1, 1, 1, 1, 1, 1, 1, 1, 1, 1, 1, 1, 1])
me_cube_002.polygons.foreach_set('material_index', [0, 0, 0, 0, 0, 0, 0, 0, 0, 0, 0, 1, 0, 0, 0, 0, 1, 0, 0, 0, 0, 0, 0, 0, 0, 0, 0, 0, 0, 0, 0, 0, 0, 0, 0, 0, 0, 0, 0, 0, 0, 0, 0, 1, 0, 0, 0, 0, 1, 0, 0, 0, 0, 0, 0, 0, 0, 0, 0, 0, 0, 0, 0, 0, 0, 0, 0, 0, 0, 0, 0, 0, 0, 0, 1, 1, 0, 0, 0, 0, 1, 0, 0, 0, 0, 0, 0, 0, 0, 0, 0, 0, 0, 0, 0, 0, 0, 0, 0, 0, 0, 0, 0, 0, 0, 0, 1, 1, 0, 0, 0, 0, 1, 0, 0, 0, 0, 0, 0, 0, 0, 0, 0, 0, 0, 0, 0, 0, 0, 0, 0, 0, 0, 0, 0, 0, 0, 0, 0, 1, 0, 0, 0, 0, 1, 0, 0, 0, 0, 0, 0, 0, 0, 0, 0, 0, 0, 0, 0, 0, 0, 0, 0, 0, 0, 0, 0, 0, 0, 0, 0, 1, 0, 0, 0, 0, 1, 0, 0, 0, 0, 0, 0, 0, 0, 0, 0, 0, 0, 0, 0, 0, 0, 0, 0, 0, 0, 0, 0, 0, 0, 0, 0, 1, 0, 0, 0, 0, 1, 0, 0, 0, 0, 0, 0, 0, 0, 0, 0, 0, 0, 0, 0, 0, 0, 0, 0, 0, 0, 0, 0, 0, 0, 0, 0, 1, 0, 0, 0, 0, 1, 0, 0, 0, 0, 0, 0, 0, 0, 0, 0, 0, 0, 0, 0, 0, 0, 0, 0, 0, 0, 0, 0, 0, 0, 0, 0, 0, 0, 0, 0, 0, 0, 0, 0, 0, 0, 0, 0, 0, 0, 0, 0, 0, 0, 0, 0, 0, 0, 0, 0, 0, 0, 0, 0, 0, 0, 0, 0, 0, 0, 0, 0, 0, 0, 0, 0, 0, 0, 0, 0, 0, 0, 0, 0, 0, 0, 0, 0, 0, 0, 0, 0, 0, 0, 0, 0, 0, 0, 0, 0, 0, 0, 0, 0, 0, 0, 0, 0, 0, 0, 0, 0, 0, 0, 0, 0, 0, 0, 0, 0, 0, 0, 0, 0, 0, 0, 0, 0, 0, 0, 0, 0, 0, 0, 0, 0, 0, 0, 0, 0, 0, 0, 0, 0, 0, 0, 0, 0, 0, 0, 0, 0, 0, 0, 0, 0, 0, 0, 0, 0, 0, 0, 0, 0, 0, 0, 0, 0, 0, 0, 0, 0, 0, 0, 0, 0, 0, 0, 0, 0, 0, 1, 1, 1, 1, 1, 1, 1, 1, 1, 1, 1, 1, 1, 1, 1, 1, 1, 1, 1, 1, 1, 1, 1, 1, 1, 1, 1, 1, 1, 1, 1, 1, 1, 1, 1, 1, 1, 1, 1, 1, 1, 1, 1, 1, 1, 1, 1, 1, 1, 1, 1, 1, 1, 1, 1, 1, 1, 1, 1, 1, 1, 1, 1, 1, 1, 1, 1, 1, 1, 1, 1, 1, 1, 1, 1, 1, 1, 1, 1, 1, 1, 1, 1, 1, 1, 1, 1, 1, 1, 1, 1, 1, 1, 1, 1, 1, 2, 1, 2, 1, 1, 1, 1, 1, 1, 1, 1, 1, 1, 1, 1, 1, 1, 1, 1, 2, 1, 1, 1, 1, 1, 1, 2, 1, 1, 1, 1, 0, 1, 0, 1, 1, 1, 1, 1, 1, 1, 1, 1, 1, 1, 1, 1, 1, 1, 1, 2, 1, 1, 1, 1, 1, 1, 1, 1, 1, 1, 1, 1, 1, 1, 1, 1, 1, 1, 1, 1, 1, 2, 1, 1, 1, 1, 1, 1, 1, 2, 1, 1, 1, 1, 1, 1, 1, 1, 1, 1, 1, 1, 1, 1, 1, 1, 2, 1, 1, 1, 2, 1, 1, 1, 1, 1, 1, 1, 1, 1, 1, 1, 1, 1, 2, 1, 1, 1, 1, 1, 1, 1, 1, 1, 1, 1, 1, 1, 1, 1, 1, 1, 1, 1, 1, 1, 1, 1, 1, 1, 1, 1, 1, 1, 1, 1, 1, 1, 1, 1, 1, 1, 1, 1, 1, 1, 1, 1, 1, 1, 1, 1, 1, 1, 1, 1, 1, 1, 1, 1, 1, 1, 1, 1, 1, 1, 1, 1, 1, 1, 1, 1, 1, 1, 1, 1, 1, 1, 1, 1, 1, 1, 1, 1, 1, 1, 1, 1, 1, 1, 1, 1, 1, 1, 1, 1, 1, 1, 1, 1, 1, 1, 1, 1, 1, 1, 1, 1, 1, 1, 1, 1, 1, 1, 1, 1, 1, 1, 1, 1, 1, 1, 1, 1, 1, 1, 1, 1, 1, 1, 1, 1, 1, 1, 1, 1, 1, 1, 1, 1, 1, 1, 1, 1, 1, 1, 1, 1, 1, 1, 1, 0, 0, 0, 0, 0, 0, 0, 0, 0, 0, 0, 0, 0, 0, 0, 0, 0, 0, 0, 0, 0, 0, 0, 0, 0, 0, 0, 0, 0, 0, 0, 0, 0, 0, 0, 0, 0, 0, 0, 0, 0, 0, 0, 0, 0, 0, 0, 0, 0, 0, 0, 0, 0, 0, 0, 0, 0, 0, 0, 0, 0, 0, 0, 0, 0, 0, 0, 0, 0, 0, 0, 0, 0, 0, 0, 0, 0, 0, 1, 0, 0, 0, 0, 0, 1, 1, 0, 0, 1, 1, 0, 0, 1, 0, 1, 1, 1, 1, 1, 1, 1, 2, 1, 2, 1, 1, 1, 1, 1, 1, 1, 1, 1, 1, 1, 2, 1, 1, 2, 1, 1, 1, 1, 1, 1, 1, 1, 1, 1, 1, 2, 1, 1, 1, 1, 1, 1, 1, 1, 1, 1, 2, 1, 1, 1, 2, 1, 1, 1, 1, 1, 1, 1, 1, 1, 1, 1, 2, 1, 1, 2, 1, 1, 1, 1, 1, 1, 1, 1, 1, 1, 1, 2, 1, 1, 1, 1, 1, 1, 1, 1, 2, 1, 2, 1, 1, 1, 1, 1, 1, 1, 1, 1, 1, 1, 2, 1, 1, 2, 1, 1, 1, 1, 1, 1, 1, 1, 1, 1, 1, 2, 1, 1, 1, 1, 1, 1, 1, 1, 1, 1, 2, 1, 1, 1, 2, 1, 1, 1, 1, 1, 1, 1, 1, 1, 1, 1, 2, 1, 1, 2, 1, 1, 1, 1, 1, 1, 1, 1, 1, 1, 1, 2, 1, 1, 1, 1, 1, 1, 1, 1, 2, 1, 2, 1, 1, 1, 1, 1, 1, 1, 1, 1, 1, 1, 2, 1, 1, 2, 1, 1, 1, 1, 1, 1, 1, 1, 1, 1, 1, 2, 1, 1, 1, 1, 1, 1, 1, 1, 1, 1, 2, 1, 1, 1, 2, 1, 1, 1, 1, 1, 1, 1, 1, 1, 1, 1, 2, 1, 1, 2, 1, 1, 1, 1, 1, 1, 1, 1, 1, 1, 1, 2, 1])
me_cube_002.materials.append(mat_x)
me_cube_002.materials.append(mat_x_1)
me_cube_002.materials.append(mat_x_2)
me_cube_002.materials.append(None)
me_cube_002.use_remesh_preserve_volume = False
me_cube_002.use_remesh_preserve_attributes = False
me_cube_002.use_mirror_vertex_groups = False
me_cube_002.update()

# ---- objects
ob_hemi = bpy.data.objects.new('Hemi', light_hemi)
ob_cube_001 = bpy.data.objects.new('Cube.001', me_cube_003)
ob_cube = bpy.data.objects.new('Cube', me_cube_002)
ob_lamp = bpy.data.objects.new('Lamp', light_lamp)
ob_camera = bpy.data.objects.new('Camera', cam_camera)

# ---- transforms, parenting, visibility, modifiers, constraints
ob_hemi.location = (-3.367, 0.008204, 4.797)
ob_hemi.lineart.crease_threshold = 0.0
ob_cube_001.location = (5.093, 0.0, 0.0)
ob_cube_001.lineart.crease_threshold = 0.0
ob_cube.location = (0.0, 0.0, 0.0)
ob_cube.lineart.crease_threshold = 0.0
_vg = ob_cube.vertex_groups.new(name='maru')
ob_lamp.location = (4.076, 1.005, 5.904)
ob_lamp.rotation_euler = (0.6503, 0.05522, 1.866)
ob_lamp.lock_rotations_4d = False
ob_lamp.empty_display_type = 'ARROWS'
ob_lamp.color = (0.0, 0.0, 0.0, 0.0)
ob_lamp.lineart.crease_threshold = 0.0
ob_camera.location = (7.481, -6.508, 5.344)
ob_camera.rotation_euler = (1.109, 0.0, 0.8149)
ob_camera.lock_rotations_4d = False
ob_camera.empty_display_type = 'ARROWS'
ob_camera.color = (0.0, 0.0, 0.0, 0.0)
ob_camera.display_type = 'WIRE'
ob_camera.lineart.crease_threshold = 0.0

# ---- collection membership
col_collection_1.objects.link(ob_hemi)
col_collection_1.objects.link(ob_cube_001)
col_collection_1.objects.link(ob_cube)
col_collection_1.objects.link(ob_lamp)
col_collection_1.objects.link(ob_camera)

# ---- scene / render settings (as saved in the file)
scene.camera = ob_camera
scene.frame_start = 1; scene.frame_end = 250; scene.frame_set(1)
scene.render.engine = 'BLENDER_EEVEE_NEXT'
scene.render.image_settings.file_format = 'FFMPEG'
scene.render.resolution_percentage = 50
scene.render.dither_intensity = 0.0
scene.render.use_freestyle = True
scene.render.line_thickness = 0.5
scene.cycles.use_denoising = False
scene.cycles.samples = 128
scene.cycles.sampling_pattern = 'TABULATED_SOBOL'
scene.cycles.use_adaptive_sampling = False
scene.cycles.use_light_tree = False
scene.cycles.blur_glossy = 0.0
scene.cycles.sample_clamp_indirect = 0.0
scene.view_settings.view_transform = 'Standard'
bpy.context.view_layer.update()
